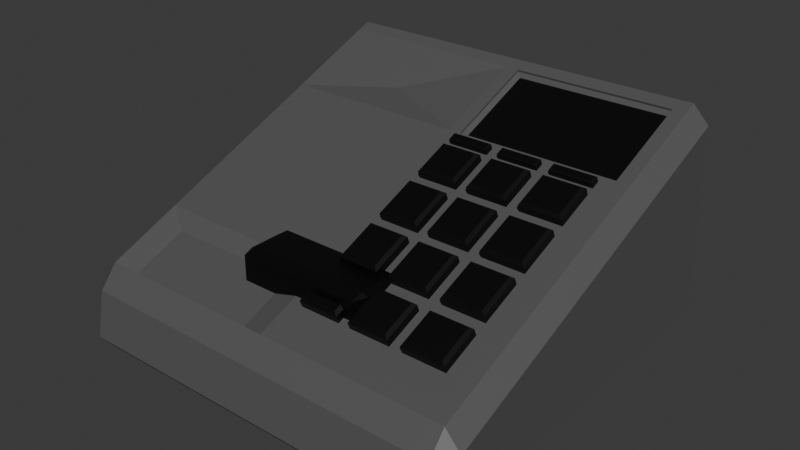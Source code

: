 # Source: phone.blend  (saved by Blender 4.1.23; exported with 4.5.12 LTS)
import bpy
from mathutils import Matrix  # noqa: F401  (used for matrix-valued properties, if any)

bpy.ops.wm.read_factory_settings(use_empty=True)
scene = bpy.context.scene
scene.name = 'Scene'

# ---- materials (node trees are filled in below, after node groups)
mat_phone_accents = bpy.data.materials.new('phone-accents')
mat_phone_accents.use_transparent_shadow = False
mat_phone = bpy.data.materials.new('phone')
mat_phone.use_transparent_shadow = False

# ---- material node trees
mat_phone_accents.use_nodes = True; mat_phone_accents.node_tree.nodes.clear()
_N = mat_phone_accents.node_tree.nodes; _L = mat_phone_accents.node_tree.links
n0 = _N.new('ShaderNodeBsdfPrincipled'); n0.name = 'Principled BSDF'; n0.location = (10, 300)
n0.distribution = 'GGX'
n0.subsurface_method = 'RANDOM_WALK_SKIN'
n0.inputs[0].default_value = (0.0, 0.0, 0.0, 1.0)
n0.inputs[3].default_value = 1.45
n0.inputs[27].default_value = (0.0, 0.0, 0.0, 1.0)
n0.inputs[28].default_value = 1.0
n1 = _N.new('ShaderNodeOutputMaterial'); n1.name = 'Material Output'; n1.location = (300, 300)
_L.new(n0.outputs[0], n1.inputs[0])
n1.is_active_output = True
mat_phone.use_nodes = True; mat_phone.node_tree.nodes.clear()
_N = mat_phone.node_tree.nodes; _L = mat_phone.node_tree.links
n0 = _N.new('ShaderNodeBsdfPrincipled'); n0.name = 'Principled BSDF'; n0.location = (10, 300)
n0.distribution = 'GGX'
n0.subsurface_method = 'RANDOM_WALK_SKIN'
n0.inputs[0].default_value = (0.09655, 0.09655, 0.09655, 1.0)
n0.inputs[3].default_value = 1.45
n0.inputs[27].default_value = (0.0, 0.0, 0.0, 1.0)
n0.inputs[28].default_value = 1.0
n1 = _N.new('ShaderNodeOutputMaterial'); n1.name = 'Material Output'; n1.location = (300, 300)
_L.new(n0.outputs[0], n1.inputs[0])
n1.is_active_output = True

# ---- world
world_world = bpy.data.worlds.new('World'); scene.world = world_world
world_world.use_nodes = True; world_world.node_tree.nodes.clear()
_N = world_world.node_tree.nodes; _L = world_world.node_tree.links
n0 = _N.new('ShaderNodeOutputWorld'); n0.name = 'World Output'; n0.location = (300, 300)
n1 = _N.new('ShaderNodeBackground'); n1.name = 'Background'; n1.location = (10, 300)
n1.inputs[0].default_value = (0.05088, 0.05088, 0.05088, 1.0)
_L.new(n1.outputs[0], n0.inputs[0])
n0.is_active_output = True
world_world.color = (0.05088, 0.05088, 0.05088)
world_world.use_sun_shadow = False
world_world.sun_shadow_jitter_overblur = 0.0

# ---- meshes
me_phone = bpy.data.meshes.new('phone')
me_phone.from_pydata([(-0.02948, 0.08307, -0.004622), (-0.03207, 0.07647, -0.004622), (-0.03207, 0.07647, -0.001359), (-0.02948, 0.08307, -0.001359), (-0.03207, 0.07647, 0.01687), (-0.02948, 0.07647, 0.0185), (-0.02948, 0.08307, 0.01687), (0.02948, 0.08307, -0.004622), (0.02948, 0.08307, -0.001359), (0.03207, 0.07647, -0.001359), (0.03207, 0.07647, -0.004622), (0.02948, 0.07647, 0.0185), (0.03207, 0.07647, 0.01687), (0.02948, 0.08307, 0.01687), (-0.02948, -0.08074, -0.004623), (-0.02948, -0.08074, -0.001359), (-0.03207, -0.07413, -0.001359), (-0.03207, -0.07413, -0.004623), (-0.02948, -0.07413, 0.0185), (-0.03207, -0.07413, 0.01686), (-0.02948, -0.08074, 0.01686), (0.03207, -0.07413, -0.001359), (0.02948, -0.08074, -0.001359), (0.02948, -0.08074, -0.004623), (0.03207, -0.07413, -0.004623), (0.02948, -0.07413, 0.0185), (0.02948, -0.08074, 0.01687), (0.03207, -0.07413, 0.01687), (0.03207, 0.0496, -0.004622), (0.03207, 0.0496, -0.001359), (0.03207, 0.03639, -0.0007395), (0.02948, 0.03672, -0.002483), (0.02948, 0.043, -0.004622), (0.03207, 0.0496, 0.01687), (0.02948, 0.0496, 0.0185), (0.02948, 0.03672, 0.019), (0.03207, 0.0364, 0.01731), (-0.03207, 0.0496, -0.004622), (-0.02948, 0.043, -0.004622), (-0.02948, 0.03672, -0.002483), (-0.03207, 0.0364, -0.0007397), (-0.03207, 0.0496, -0.001359), (-0.03207, 0.0496, 0.01687), (-0.03207, 0.0364, 0.01731), (-0.02948, 0.03672, 0.019), (-0.02948, 0.0496, 0.0185), (0.03207, -0.05123, 0.01687), (0.03207, -0.03803, 0.01731), (0.02948, -0.03836, 0.019), (0.02948, -0.05123, 0.0185), (-0.03207, -0.05123, -0.004623), (-0.03207, -0.05123, -0.001359), (-0.03207, -0.03803, -0.0007399), (-0.02948, -0.03836, -0.002483), (-0.02948, -0.04463, -0.004623), (0.03207, -0.05123, -0.004623), (0.02948, -0.04463, -0.004623), (0.02948, -0.03836, -0.002483), (0.03207, -0.03803, -0.0007397), (0.03207, -0.05123, -0.001359), (-0.02948, -0.05123, 0.0185), (-0.02948, -0.03836, 0.019), (-0.03207, -0.03803, 0.01731), (-0.03207, -0.05123, 0.01686), (0.01675, 0.07842, -0.01051), (0.02948, 0.08307, -0.007719), (0.03207, 0.07647, -0.007719), (0.02956, 0.07472, -0.009741), (-0.01675, 0.07842, -0.01051), (-0.02956, 0.07472, -0.009742), (-0.03207, 0.07647, -0.007719), (-0.02948, 0.08307, -0.007719), (0.02956, 0.05135, -0.009742), (0.03207, 0.0496, -0.007719), (0.02948, 0.043, -0.007719), (0.01675, 0.04765, -0.01051), (-0.02956, 0.05135, -0.009742), (-0.01675, 0.04765, -0.01051), (-0.02948, 0.043, -0.007719), (-0.03207, 0.0496, -0.007719), (0.01406, 0.07674, -0.01093), (0.01701, 0.06688, -0.0117), (0.01192, 0.06549, -0.01209), (-0.01406, 0.07674, -0.01093), (-0.01191, 0.06549, -0.01209), (-0.01701, 0.06688, -0.0117), (0.01701, 0.05919, -0.0117), (0.01406, 0.04932, -0.01093), (0.01192, 0.06058, -0.01209), (-0.01701, 0.05919, -0.0117), (-0.01191, 0.06058, -0.01209), (-0.01406, 0.04932, -0.01093), (-0.01092, -0.07487, -0.01069), (-0.02948, -0.08074, -0.008308), (-0.03207, -0.07413, -0.008308), (-0.0295, -0.07253, -0.01013), (0.01092, -0.07487, -0.01069), (0.0295, -0.07253, -0.01013), (0.03207, -0.07413, -0.008308), (0.02948, -0.08074, -0.008308), (-0.0295, -0.05284, -0.01013), (-0.03207, -0.05123, -0.008308), (-0.02948, -0.04463, -0.008308), (-0.01092, -0.05049, -0.01069), (0.0295, -0.05284, -0.01012), (0.01092, -0.05049, -0.01069), (0.02948, -0.04463, -0.008308), (0.03207, -0.05123, -0.008308), (-0.01084, -0.07483, -0.0107), (-0.01372, -0.06365, -0.01126), (-0.008571, -0.06236, -0.01145), (0.01084, -0.07483, -0.0107), (0.008571, -0.06236, -0.01145), (0.01372, -0.06365, -0.01126), (-0.01372, -0.06172, -0.01126), (-0.01084, -0.05054, -0.0107), (-0.008571, -0.06301, -0.01145), (0.01372, -0.06172, -0.01126), (0.008571, -0.06301, -0.01145), (0.01084, -0.05054, -0.0107), (0.02948, 0.005457, 4.627e-05), (0.03207, 0.005785, 0.001737), (0.03207, -0.007419, 0.001737), (0.02948, -0.007092, 4.622e-05), (-0.02948, 0.005457, 0.02153), (-0.03207, 0.005785, 0.01979), (-0.03207, -0.007419, 0.01979), (-0.02948, -0.007092, 0.02153), (0.02948, -0.007092, 0.02153), (0.03207, -0.007419, 0.01979), (0.03207, 0.005785, 0.01979), (0.02948, 0.005457, 0.02153), (-0.03207, -0.007419, 0.001737), (-0.03207, 0.005785, 0.001737), (-0.02948, 0.005457, 4.611e-05), (-0.02948, -0.007092, 4.61e-05)], [], [(41, 42, 4, 2), (55, 24, 98, 107), (16, 19, 63, 51), (37, 1, 70, 79), (31, 120, 134, 39), (9, 12, 33, 29), (133, 125, 43, 40), (3, 6, 13, 8), (48, 128, 127, 61), (10, 28, 73, 66), (17, 50, 101, 94), (59, 46, 27, 21), (68, 64, 80, 83), (52, 62, 126, 132), (82, 88, 90, 84), (34, 11, 5, 45), (30, 36, 130, 121), (23, 14, 93, 99), (96, 92, 108, 111), (76, 69, 85, 89), (75, 77, 91, 87), (67, 72, 86, 81), (103, 105, 119, 115), (22, 26, 20, 15), (25, 49, 60, 18), (123, 57, 53, 135), (95, 100, 114, 109), (118, 112, 110, 116), (104, 97, 113, 117), (131, 35, 44, 124), (32, 38, 78, 74), (54, 56, 106, 102), (122, 129, 47, 58), (0, 1, 2, 3), (4, 5, 6), (7, 8, 9, 10), (11, 12, 13), (14, 15, 16, 17), (18, 19, 20), (21, 22, 23, 24), (25, 26, 27), (28, 29, 30, 31, 32), (33, 34, 35, 36), (37, 38, 39, 40, 41), (42, 43, 44, 45), (46, 47, 48, 49), (50, 51, 52, 53, 54), (55, 56, 57, 58, 59), (60, 61, 62, 63), (64, 65, 66, 67), (68, 69, 70, 71), (72, 73, 74, 75), (76, 77, 78, 79), (80, 81, 82), (83, 84, 85), (86, 87, 88), (89, 90, 91), (92, 93, 94, 95), (96, 97, 98, 99), (100, 101, 102, 103), (104, 105, 106, 107), (108, 109, 110), (111, 112, 113), (114, 115, 116), (117, 118, 119), (120, 121, 122, 123), (124, 125, 126, 127), (128, 129, 130, 131), (132, 133, 134, 135), (7, 0, 3, 8), (2, 4, 6, 3), (5, 11, 13, 6), (12, 9, 8, 13), (28, 10, 9, 29), (49, 25, 27, 46), (26, 22, 21, 27), (14, 23, 22, 15), (25, 18, 20, 26), (19, 16, 15, 20), (50, 17, 16, 51), (45, 5, 4, 42), (120, 31, 30, 121), (11, 34, 33, 12), (1, 37, 41, 2), (124, 44, 43, 125), (34, 45, 44, 35), (31, 39, 38, 32), (42, 41, 40, 43), (36, 30, 29, 33), (128, 48, 47, 129), (135, 53, 52, 132), (24, 55, 59, 21), (18, 60, 63, 19), (62, 52, 51, 63), (48, 61, 60, 49), (56, 54, 53, 57), (46, 59, 58, 47), (64, 68, 71, 65), (72, 67, 66, 73), (69, 76, 79, 70), (74, 78, 77, 75), (10, 66, 65, 7), (70, 1, 0, 71), (78, 38, 37, 79), (73, 28, 32, 74), (82, 84, 83, 80), (88, 82, 81, 86), (84, 90, 89, 85), (87, 91, 90, 88), (76, 89, 91, 77), (86, 72, 75, 87), (80, 64, 67, 81), (68, 83, 85, 69), (92, 96, 99, 93), (100, 95, 94, 101), (97, 104, 107, 98), (105, 103, 102, 106), (23, 99, 98, 24), (106, 56, 55, 107), (17, 94, 93, 14), (54, 102, 101, 50), (110, 112, 111, 108), (116, 110, 109, 114), (112, 118, 117, 113), (118, 116, 115, 119), (96, 111, 113, 97), (119, 105, 104, 117), (95, 109, 108, 92), (114, 100, 103, 115), (57, 123, 122, 58), (61, 127, 126, 62), (35, 131, 130, 36), (39, 134, 133, 40), (129, 122, 121, 130), (123, 135, 134, 120), (125, 133, 132, 126), (131, 124, 127, 128), (0, 7, 65, 71)])
_uv = me_phone.uv_layers.new(name='UVMap')
_uv.uv.foreach_set('vector', [0.394, 0.9489, 0.606, 0.9489, 0.606, 0.9899, 0.394, 0.9899, 0.375, 0.455, 0.375, 0.4899, 0.375, 0.4899, 0.375, 0.455, 0.394, 0.7601, 0.606, 0.7601, 0.606, 0.795, 0.394, 0.795, 0.375, 0.9489, 0.375, 0.9899, 0.375, 0.9899, 0.375, 0.9489, 0.1957, 0.5101, 0.2435, 0.5101, 0.2435, 0.7399, 0.1957, 0.7399, 0.394, 0.2601, 0.606, 0.2601, 0.606, 0.3011, 0.394, 0.3011, 0.395, 0.882, 0.605, 0.882, 0.605, 0.9288, 0.395, 0.9288, 0.394, 0.01008, 0.606, 0.01008, 0.606, 0.2399, 0.394, 0.2399, 0.6897, 0.5101, 0.7374, 0.5101, 0.7374, 0.7399, 0.6897, 0.7399, 0.375, 0.2601, 0.375, 0.3011, 0.375, 0.3011, 0.375, 0.2601, 0.375, 0.7601, 0.375, 0.795, 0.375, 0.795, 0.375, 0.7601, 0.394, 0.455, 0.606, 0.455, 0.606, 0.4899, 0.394, 0.4899, 0.375, 0.03224, 0.375, 0.2178, 0.375, 0.2155, 0.375, 0.0345, 0.395, 0.8152, 0.605, 0.8152, 0.605, 0.8619, 0.395, 0.8619, 0.1473, 0.5223, 0.1639, 0.5223, 0.1639, 0.7277, 0.1473, 0.7277, 0.8239, 0.5101, 0.8649, 0.5101, 0.8649, 0.7399, 0.8239, 0.7399, 0.395, 0.3212, 0.605, 0.3212, 0.605, 0.368, 0.395, 0.368, 0.375, 0.5101, 0.375, 0.7399, 0.375, 0.7399, 0.375, 0.5101, 0.375, 0.5466, 0.375, 0.7034, 0.375, 0.7032, 0.375, 0.5468, 0.375, 0.9504, 0.375, 0.9884, 0.375, 0.9811, 0.375, 0.9578, 0.1862, 0.5322, 0.1862, 0.7178, 0.1862, 0.7155, 0.1862, 0.5345, 0.375, 0.2616, 0.375, 0.2996, 0.375, 0.2922, 0.375, 0.2689, 0.3199, 0.7034, 0.3199, 0.5466, 0.3199, 0.5468, 0.3199, 0.7032, 0.394, 0.5101, 0.606, 0.5101, 0.606, 0.7399, 0.394, 0.7399, 0.6351, 0.5101, 0.67, 0.5101, 0.67, 0.7399, 0.6351, 0.7399, 0.2626, 0.5101, 0.3103, 0.5101, 0.3103, 0.7399, 0.2626, 0.7399, 0.375, 0.7616, 0.375, 0.7935, 0.375, 0.7812, 0.375, 0.7739, 0.3489, 0.529, 0.346, 0.529, 0.346, 0.721, 0.3489, 0.721, 0.375, 0.4565, 0.375, 0.4884, 0.375, 0.4761, 0.375, 0.4688, 0.7565, 0.5101, 0.8043, 0.5101, 0.8043, 0.7399, 0.7565, 0.7399, 0.1862, 0.5101, 0.1862, 0.7399, 0.1862, 0.7399, 0.1862, 0.5101, 0.3199, 0.7399, 0.3199, 0.5101, 0.3199, 0.5101, 0.3199, 0.7399, 0.395, 0.3881, 0.605, 0.3881, 0.605, 0.4348, 0.395, 0.4348, 0.375, 0.01008, 0.375, 0.0, 0.375, 0.0, 0.375, 0.01008, 0.606, 0.0, 0.625, 0.01008, 0.606, 0.01008, 0.375, 0.2399, 0.394, 0.2399, 0.394, 0.2601, 0.375, 0.2601, 0.625, 0.2399, 0.606, 0.25, 0.606, 0.2399, 0.375, 0.7399, 0.394, 0.7399, 0.394, 0.7601, 0.375, 0.7601, 0.625, 0.7601, 0.606, 0.7601, 0.606, 0.75, 0.394, 0.4899, 0.394, 0.5101, 0.375, 0.5101, 0.375, 0.4899, 0.625, 0.4899, 0.606, 0.5, 0.606, 0.4899, 0.375, 0.3011, 0.375, 0.3011, 0.375, 0.3112, 0.375, 0.3112, 0.375, 0.3112, 0.606, 0.3011, 0.625, 0.3011, 0.625, 0.3112, 0.6112, 0.3112, 0.375, 0.9489, 0.375, 0.9388, 0.375, 0.9388, 0.375, 0.9388, 0.375, 0.9489, 0.606, 0.9489, 0.6112, 0.9388, 0.625, 0.9388, 0.625, 0.9489, 0.606, 0.455, 0.6112, 0.4449, 0.625, 0.4449, 0.625, 0.455, 0.3199, 0.75, 0.3199, 0.75, 0.3199, 0.75, 0.3199, 0.7399, 0.3199, 0.7399, 0.3199, 0.5, 0.3199, 0.5101, 0.3199, 0.5101, 0.3199, 0.5, 0.3199, 0.5, 0.625, 0.795, 0.625, 0.8051, 0.6112, 0.8051, 0.606, 0.795, 0.375, 0.2178, 0.375, 0.2399, 0.375, 0.2601, 0.375, 0.2616, 0.375, 0.03224, 0.375, 0.0, 0.375, 0.0, 0.375, 0.01008, 0.375, 0.2996, 0.375, 0.3011, 0.375, 0.3112, 0.375, 0.3112, 0.375, 0.9504, 0.375, 0.9388, 0.375, 0.9388, 0.375, 0.9489, 0.125, 0.5038, 0.1426, 0.5, 0.1473, 0.5223, 0.125, 0.7462, 0.1473, 0.7277, 0.1426, 0.75, 0.1685, 0.5, 0.1862, 0.5038, 0.1639, 0.5223, 0.1685, 0.75, 0.1639, 0.7277, 0.1862, 0.7462, 0.375, 0.7034, 0.375, 0.7399, 0.375, 0.7601, 0.375, 0.7616, 0.375, 0.5466, 0.375, 0.4884, 0.375, 0.4899, 0.375, 0.5101, 0.3199, 0.75, 0.3199, 0.75, 0.3199, 0.7399, 0.3199, 0.7034, 0.3199, 0.5, 0.3199, 0.5466, 0.3199, 0.5101, 0.3199, 0.5, 0.375, 0.7465, 0.3517, 0.75, 0.346, 0.721, 0.375, 0.5035, 0.346, 0.529, 0.3517, 0.5, 0.3432, 0.75, 0.3199, 0.7465, 0.3489, 0.721, 0.3432, 0.5, 0.3489, 0.529, 0.3199, 0.5035, 0.2435, 0.5101, 0.2461, 0.5, 0.253, 0.5, 0.253, 0.5101, 0.625, 0.8815, 0.605, 0.882, 0.5988, 0.872, 0.6191, 0.872, 0.6191, 0.378, 0.5988, 0.378, 0.605, 0.368, 0.625, 0.3685, 0.253, 0.75, 0.2461, 0.75, 0.2435, 0.7399, 0.253, 0.7399, 0.375, 0.2399, 0.375, 0.01008, 0.394, 0.01008, 0.394, 0.2399, 0.394, 0.0, 0.606, 0.0, 0.606, 0.01008, 0.394, 0.01008, 0.625, 0.01008, 0.625, 0.2399, 0.606, 0.2399, 0.606, 0.01008, 0.606, 0.2601, 0.394, 0.2601, 0.394, 0.2399, 0.606, 0.2399, 0.375, 0.3011, 0.375, 0.2601, 0.394, 0.2601, 0.394, 0.3011, 0.625, 0.455, 0.625, 0.4899, 0.606, 0.4899, 0.606, 0.455, 0.606, 0.5101, 0.394, 0.5101, 0.394, 0.4899, 0.606, 0.4899, 0.375, 0.7399, 0.375, 0.5101, 0.394, 0.5101, 0.394, 0.7399, 0.6351, 0.5101, 0.6351, 0.7399, 0.606, 0.7399, 0.606, 0.5101, 0.606, 0.7601, 0.394, 0.7601, 0.394, 0.7399, 0.606, 0.7399, 0.375, 0.795, 0.375, 0.7601, 0.394, 0.7601, 0.394, 0.795, 0.625, 0.9489, 0.625, 0.9899, 0.606, 0.9899, 0.606, 0.9489, 0.2435, 0.5101, 0.1957, 0.5101, 0.1994, 0.5, 0.2461, 0.5, 0.625, 0.2601, 0.625, 0.3011, 0.606, 0.3011, 0.606, 0.2601, 0.375, 0.9899, 0.375, 0.9489, 0.394, 0.9489, 0.394, 0.9899, 0.625, 0.8815, 0.625, 0.9293, 0.605, 0.9288, 0.605, 0.882, 0.8239, 0.5101, 0.8239, 0.7399, 0.8043, 0.7399, 0.8043, 0.5101, 0.1957, 0.5101, 0.1957, 0.7399, 0.1862, 0.7399, 0.1862, 0.5101, 0.606, 0.9489, 0.394, 0.9489, 0.395, 0.9288, 0.605, 0.9288, 0.605, 0.3212, 0.395, 0.3212, 0.394, 0.3011, 0.606, 0.3011, 0.625, 0.3876, 0.625, 0.4353, 0.605, 0.4348, 0.605, 0.3881, 0.2626, 0.7399, 0.3103, 0.7399, 0.3067, 0.75, 0.26, 0.75, 0.375, 0.4899, 0.375, 0.455, 0.394, 0.455, 0.394, 0.4899, 0.625, 0.7601, 0.625, 0.795, 0.606, 0.795, 0.606, 0.7601, 0.605, 0.8152, 0.395, 0.8152, 0.394, 0.795, 0.606, 0.795, 0.6897, 0.5101, 0.6897, 0.7399, 0.67, 0.7399, 0.67, 0.5101, 0.3199, 0.5101, 0.3199, 0.7399, 0.3103, 0.7399, 0.3103, 0.5101, 0.606, 0.455, 0.394, 0.455, 0.395, 0.4348, 0.605, 0.4348, 0.375, 0.2178, 0.375, 0.03224, 0.375, 0.01008, 0.375, 0.2399, 0.375, 0.2996, 0.375, 0.2616, 0.375, 0.2601, 0.375, 0.3011, 0.375, 0.9884, 0.375, 0.9504, 0.375, 0.9489, 0.375, 0.9899, 0.1862, 0.5101, 0.1862, 0.7399, 0.1862, 0.7178, 0.1862, 0.5322, 0.375, 0.2601, 0.375, 0.2601, 0.375, 0.2399, 0.375, 0.2399, 0.375, 0.0, 0.375, 0.0, 0.375, 0.01008, 0.375, 0.01008, 0.375, 0.9388, 0.375, 0.9388, 0.375, 0.9489, 0.375, 0.9489, 0.375, 0.3011, 0.375, 0.3011, 0.375, 0.3112, 0.375, 0.3112, 0.1473, 0.5223, 0.1473, 0.7277, 0.125, 0.7462, 0.125, 0.5038, 0.1639, 0.5223, 0.1473, 0.5223, 0.1426, 0.5, 0.1685, 0.5, 0.1473, 0.7277, 0.1639, 0.7277, 0.1685, 0.75, 0.1426, 0.75, 0.1862, 0.5345, 0.1862, 0.7155, 0.1639, 0.7277, 0.1639, 0.5223, 0.375, 0.9504, 0.375, 0.9578, 0.375, 0.9388, 0.375, 0.9388, 0.375, 0.2922, 0.375, 0.2996, 0.375, 0.3112, 0.375, 0.3112, 0.375, 0.2155, 0.375, 0.2178, 0.375, 0.2616, 0.375, 0.2689, 0.375, 0.03224, 0.375, 0.0345, 0.375, 0.0, 0.375, 0.0, 0.375, 0.7034, 0.375, 0.5466, 0.375, 0.5101, 0.375, 0.7399, 0.375, 0.7935, 0.375, 0.7616, 0.375, 0.7601, 0.375, 0.795, 0.375, 0.4884, 0.375, 0.4565, 0.375, 0.455, 0.375, 0.4899, 0.3199, 0.5466, 0.3199, 0.7034, 0.3199, 0.7399, 0.3199, 0.5101, 0.375, 0.5101, 0.375, 0.5101, 0.375, 0.4899, 0.375, 0.4899, 0.3199, 0.5101, 0.3199, 0.5101, 0.3199, 0.5, 0.3199, 0.5, 0.375, 0.7601, 0.375, 0.7601, 0.375, 0.7399, 0.375, 0.7399, 0.3199, 0.7399, 0.3199, 0.7399, 0.3199, 0.75, 0.3199, 0.75, 0.346, 0.721, 0.346, 0.529, 0.375, 0.5468, 0.375, 0.7032, 0.3489, 0.721, 0.346, 0.721, 0.3517, 0.75, 0.3432, 0.75, 0.346, 0.529, 0.3489, 0.529, 0.3432, 0.5, 0.3517, 0.5, 0.3489, 0.529, 0.3489, 0.721, 0.3199, 0.7032, 0.3199, 0.5468, 0.375, 0.5466, 0.375, 0.5468, 0.375, 0.4761, 0.375, 0.4884, 0.3199, 0.5468, 0.3199, 0.5466, 0.3199, 0.5, 0.3199, 0.5, 0.375, 0.7616, 0.375, 0.7739, 0.375, 0.7032, 0.375, 0.7034, 0.3199, 0.75, 0.3199, 0.75, 0.3199, 0.7034, 0.3199, 0.7032, 0.3103, 0.5101, 0.2626, 0.5101, 0.26, 0.5, 0.3067, 0.5, 0.625, 0.8147, 0.625, 0.8624, 0.605, 0.8619, 0.605, 0.8152, 0.625, 0.3207, 0.625, 0.3685, 0.605, 0.368, 0.605, 0.3212, 0.1957, 0.7399, 0.2435, 0.7399, 0.2461, 0.75, 0.1994, 0.75, 0.605, 0.3881, 0.395, 0.3881, 0.395, 0.368, 0.605, 0.368, 0.2626, 0.5101, 0.2626, 0.7399, 0.2435, 0.7399, 0.2435, 0.5101, 0.605, 0.882, 0.395, 0.882, 0.395, 0.8619, 0.605, 0.8619, 0.7565, 0.5101, 0.7565, 0.7399, 0.7374, 0.7399, 0.7374, 0.5101, 0.375, 0.01008, 0.375, 0.2399, 0.375, 0.2399, 0.375, 0.01008])
me_phone.materials.append(mat_phone_accents)
me_phone.update()
me_phone_box = bpy.data.meshes.new('phone-box')
me_phone_box.from_pydata([(-0.0004574, -0.1097, -0.01055), (-0.0004574, -0.101, 3.399e-05), (-0.0004574, -0.114, -0.03239), (-0.0004574, -0.1078, -0.04003), (-0.0004574, 0.07579, 0.06441), (-0.0004575, 0.06808, 0.06923), (-0.0004575, 0.08216, -0.03226), (-0.0004575, 0.07488, -0.04003), (-0.09178, 0.07488, -0.04003), (-0.09956, 0.07435, -0.03224), (-0.09178, 0.08216, -0.03226), (-0.09956, 0.06822, 0.06087), (-0.09178, 0.06808, 0.06923), (-0.09178, 0.07579, 0.06441), (0.09086, 0.07488, -0.04003), (0.09086, 0.08216, -0.03226), (0.09865, 0.07435, -0.03224), (0.09086, 0.06808, 0.06923), (0.09865, 0.06822, 0.06087), (0.09086, 0.07579, 0.06441), (-0.09178, -0.1078, -0.04003), (-0.09178, -0.114, -0.03239), (-0.09956, -0.1061, -0.03224), (-0.09178, -0.101, 3.399e-05), (-0.09956, -0.1013, -0.008535), (-0.09178, -0.1097, -0.01055), (0.09086, -0.1078, -0.04003), (0.09865, -0.1061, -0.03224), (0.09086, -0.114, -0.03239), (0.09086, -0.101, 3.399e-05), (0.09086, -0.1097, -0.01055), (0.09865, -0.1013, -0.008535), (0.005821, -0.101, 3.399e-05), (0.005821, -0.114, -0.03239), (0.005821, 0.07488, -0.04003), (0.005821, 0.07579, 0.06441), (0.005821, 0.08216, -0.03226), (0.005821, 0.06808, 0.06923), (0.005821, -0.1078, -0.04003), (0.005821, -0.1097, -0.01055), (0.02541, 0.08216, -0.03226), (0.02541, 0.06808, 0.06923), (0.02541, -0.1078, -0.04003), (0.02541, -0.1097, -0.01055), (0.02541, -0.101, 3.399e-05), (0.02541, -0.114, -0.03239), (0.02541, 0.07488, -0.04003), (0.02541, 0.07579, 0.06441), (0.03128, 0.08216, -0.03226), (0.03128, 0.06808, 0.06923), (0.03128, -0.1078, -0.04003), (0.03128, -0.1097, -0.01055), (0.03128, -0.101, 3.399e-05), (0.03128, -0.114, -0.03239), (0.03128, 0.07488, -0.04003), (0.03128, 0.07579, 0.06441), (0.05097, 0.08216, -0.03226), (0.05097, 0.06808, 0.06923), (0.05097, -0.1078, -0.04003), (0.05097, -0.1097, -0.01055), (0.05097, -0.101, 3.399e-05), (0.05097, -0.114, -0.03239), (0.05097, 0.07488, -0.04003), (0.05097, 0.07579, 0.06441), (0.05719, 0.08216, -0.03226), (0.05719, 0.06808, 0.06923), (0.05719, -0.1078, -0.04003), (0.05719, -0.1097, -0.01055), (0.05719, -0.101, 3.399e-05), (0.05719, -0.114, -0.03239), (0.05719, 0.07488, -0.04003), (0.05719, 0.07579, 0.06441), (0.0779, 0.08216, -0.03226), (0.0779, 0.06808, 0.06923), (0.0779, -0.1078, -0.04003), (0.0779, -0.1097, -0.01055), (0.0779, -0.101, 3.399e-05), (0.0779, -0.114, -0.03239), (0.0779, 0.07488, -0.04003), (0.0779, 0.07579, 0.06441), (0.08438, 0.08216, -0.03226), (0.08438, 0.06808, 0.06923), (0.08438, -0.1078, -0.04003), (0.08438, -0.1097, -0.01055), (0.08438, -0.101, 3.399e-05), (0.08438, -0.114, -0.03239), (0.08438, 0.07488, -0.04003), (0.08438, 0.07579, 0.06441), (-0.0004575, 0.01384, -0.04003), (0.09086, 0.01384, -0.04003), (0.09865, 0.01405, -0.03224), (0.09086, 0.01158, 0.0461), (0.09865, 0.01155, 0.03767), (-0.09178, 0.01384, -0.04003), (-0.09956, 0.01405, -0.03224), (-0.09178, 0.01158, 0.0461), (-0.09956, 0.01155, 0.03767), (-0.0004575, 0.01158, 0.0461), (0.005821, 0.01158, 0.0461), (0.005821, 0.01384, -0.04003), (0.02541, 0.01384, -0.04003), (0.02541, 0.01158, 0.0461), (0.03128, 0.01158, 0.0461), (0.03128, 0.01384, -0.04003), (0.05097, 0.01384, -0.04003), (0.05097, 0.01158, 0.0461), (0.05719, 0.01158, 0.0461), (0.05719, 0.01384, -0.04003), (0.0779, 0.01384, -0.04003), (0.0779, 0.01158, 0.0461), (0.08438, 0.01158, 0.0461), (0.08438, 0.01384, -0.04003), (0.09865, -0.008735, -0.03224), (0.09086, -0.00977, 0.03736), (-0.09178, -0.009233, -0.04003), (-0.09956, -0.009869, 0.02891), (-0.0004574, -0.00977, 0.03736), (0.005821, -0.00977, 0.03736), (0.02541, -0.00977, 0.03736), (0.03128, -0.00977, 0.03736), (0.05097, -0.00977, 0.03736), (0.05719, -0.00977, 0.03736), (0.0779, -0.00977, 0.03736), (0.08438, -0.00977, 0.03736), (-0.0004575, -0.009233, -0.04003), (0.09086, -0.009233, -0.04003), (0.09865, -0.009869, 0.02891), (-0.09956, -0.008735, -0.03224), (-0.09178, -0.00977, 0.03736), (0.005821, -0.009233, -0.04003), (0.02541, -0.009233, -0.04003), (0.03128, -0.009233, -0.04003), (0.05097, -0.009233, -0.04003), (0.05719, -0.009233, -0.04003), (0.0779, -0.009233, -0.04003), (0.08438, -0.009233, -0.04003), (0.09865, -0.01455, -0.03224), (0.09086, -0.01522, 0.03513), (-0.09178, -0.01512, -0.04003), (-0.09956, -0.01533, 0.02667), (-0.0004575, -0.01522, 0.03513), (0.005821, -0.01522, 0.03513), (0.02541, -0.01522, 0.03513), (0.03128, -0.01522, 0.03513), (0.05097, -0.01522, 0.03513), (0.05719, -0.01522, 0.03513), (0.0779, -0.01522, 0.03513), (0.08438, -0.01522, 0.03513), (-0.0004574, -0.01512, -0.04003), (0.09086, -0.01512, -0.04003), (0.09865, -0.01533, 0.02667), (-0.09956, -0.01455, -0.03224), (-0.09178, -0.01522, 0.03513), (0.005821, -0.01512, -0.04003), (0.02541, -0.01512, -0.04003), (0.03128, -0.01512, -0.04003), (0.05097, -0.01512, -0.04003), (0.05719, -0.01512, -0.04003), (0.0779, -0.01512, -0.04003), (0.08438, -0.01512, -0.04003), (0.09865, -0.03577, -0.03224), (0.09086, -0.0351, 0.02699), (-0.09178, -0.0366, -0.04003), (-0.09956, -0.03528, 0.01851), (-0.0004574, -0.0351, 0.02699), (0.005821, -0.0351, 0.02699), (0.02541, -0.0351, 0.02699), (0.03128, -0.0351, 0.02699), (0.05097, -0.0351, 0.02699), (0.05719, -0.0351, 0.02699), (0.0779, -0.0351, 0.02699), (0.08438, -0.0351, 0.02699), (-0.0004574, -0.0366, -0.04003), (0.09086, -0.0366, -0.04003), (0.09865, -0.03528, 0.01851), (-0.09956, -0.03577, -0.03224), (-0.09178, -0.0351, 0.02699), (0.005821, -0.0366, -0.04003), (0.02541, -0.0366, -0.04003), (0.03128, -0.0366, -0.04003), (0.05097, -0.0366, -0.04003), (0.05719, -0.0366, -0.04003), (0.0779, -0.0366, -0.04003), (0.08438, -0.0366, -0.04003), (0.09865, -0.04149, -0.03224), (0.09086, -0.04046, 0.0248), (-0.09178, -0.0424, -0.04003), (-0.09956, -0.04066, 0.0163), (-0.0004575, -0.04046, 0.0248), (0.005821, -0.04046, 0.0248), (0.02541, -0.04046, 0.0248), (0.03128, -0.04046, 0.0248), (0.05097, -0.04046, 0.0248), (0.05719, -0.04046, 0.0248), (0.0779, -0.04046, 0.0248), (0.08438, -0.04046, 0.0248), (-0.0004575, -0.0424, -0.04003), (0.09086, -0.0424, -0.04003), (0.09865, -0.04066, 0.0163), (-0.09956, -0.04149, -0.03224), (-0.09178, -0.04046, 0.0248), (0.005821, -0.0424, -0.04003), (0.02541, -0.0424, -0.04003), (0.03128, -0.0424, -0.04003), (0.05097, -0.0424, -0.04003), (0.05719, -0.0424, -0.04003), (0.0779, -0.0424, -0.04003), (0.08438, -0.0424, -0.04003), (0.09865, -0.06224, -0.03224), (0.09086, -0.0599, 0.01684), (-0.09178, -0.0634, -0.04003), (-0.09956, -0.06015, 0.008324), (-0.0004574, -0.0599, 0.01684), (0.005821, -0.0599, 0.01684), (0.02541, -0.0599, 0.01684), (0.03128, -0.0599, 0.01684), (0.05097, -0.0599, 0.01684), (0.05719, -0.0599, 0.01684), (0.0779, -0.0599, 0.01684), (0.08438, -0.0599, 0.01684), (-0.0004575, -0.0634, -0.04003), (0.09086, -0.0634, -0.04003), (0.09865, -0.06015, 0.008324), (-0.09956, -0.06224, -0.03224), (-0.09178, -0.0599, 0.01684), (0.005821, -0.0634, -0.04003), (0.02541, -0.0634, -0.04003), (0.03128, -0.0634, -0.04003), (0.05097, -0.0634, -0.04003), (0.05719, -0.0634, -0.04003), (0.0779, -0.0634, -0.04003), (0.08438, -0.0634, -0.04003), (0.09865, -0.0684, -0.03224), (0.09086, -0.06568, 0.01447), (-0.09178, -0.06964, -0.04003), (-0.09956, -0.06595, 0.005951), (-0.0004575, -0.06568, 0.01447), (0.005821, -0.06568, 0.01447), (0.02541, -0.06568, 0.01447), (0.03128, -0.06568, 0.01447), (0.05097, -0.06568, 0.01447), (0.05719, -0.06568, 0.01447), (0.0779, -0.06568, 0.01447), (0.08438, -0.06568, 0.01447), (-0.0004574, -0.06964, -0.04003), (0.09086, -0.06964, -0.04003), (0.09865, -0.06595, 0.005951), (-0.09956, -0.0684, -0.03224), (-0.09178, -0.06568, 0.01447), (0.005821, -0.06964, -0.04003), (0.02541, -0.06964, -0.04003), (0.03128, -0.06964, -0.04003), (0.05097, -0.06964, -0.04003), (0.05719, -0.06964, -0.04003), (0.0779, -0.06964, -0.04003), (0.08438, -0.06964, -0.04003), (0.09865, -0.08751, -0.03224), (0.09086, -0.08358, 0.007147), (-0.09178, -0.08898, -0.04003), (-0.09956, -0.08391, -0.0014), (-0.0004574, -0.08358, 0.007147), (0.005821, -0.08358, 0.007147), (0.02541, -0.08358, 0.007147), (0.03128, -0.08358, 0.007147), (0.05097, -0.08358, 0.007147), (0.05719, -0.08358, 0.007147), (0.0779, -0.08358, 0.007147), (0.08438, -0.08358, 0.007147), (-0.0004574, -0.08898, -0.04003), (0.09086, -0.08898, -0.04003), (0.09865, -0.08391, -0.0014), (-0.09956, -0.08751, -0.03224), (-0.09178, -0.08358, 0.007147), (0.005821, -0.08898, -0.04003), (0.02541, -0.08898, -0.04003), (0.03128, -0.08898, -0.04003), (0.05097, -0.08898, -0.04003), (0.05719, -0.08898, -0.04003), (0.0779, -0.08898, -0.04003), (0.08438, -0.08898, -0.04003), (0.09865, -0.09322, -0.03224), (0.09086, -0.08892, 0.004957), (-0.09178, -0.09476, -0.04003), (-0.09956, -0.08927, -0.003596), (-0.0004574, -0.08892, 0.004957), (0.005821, -0.08892, 0.004957), (0.02541, -0.08892, 0.004957), (0.03128, -0.08893, 0.004957), (0.05097, -0.08893, 0.004957), (0.05719, -0.08892, 0.004957), (0.0779, -0.08892, 0.004957), (0.08438, -0.08893, 0.004957), (-0.0004574, -0.09476, -0.04003), (0.09086, -0.09476, -0.04003), (0.09865, -0.08927, -0.003596), (-0.09956, -0.09322, -0.03224), (-0.09178, -0.08892, 0.004957), (0.005821, -0.09476, -0.04003), (0.02541, -0.09476, -0.04003), (0.03128, -0.09476, -0.04003), (0.05097, -0.09476, -0.04003), (0.05719, -0.09476, -0.04003), (0.0779, -0.09476, -0.04003), (0.08438, -0.09476, -0.04003), (-0.0004575, 0.00996, -0.04003), (0.09086, 0.00996, -0.04003), (0.09865, 0.00795, 0.0362), (-0.09956, 0.01022, -0.03224), (-0.09178, 0.007992, 0.04463), (0.005821, 0.00996, -0.04003), (0.02541, 0.00996, -0.04003), (0.03128, 0.00996, -0.04003), (0.05097, 0.00996, -0.04003), (0.05719, 0.00996, -0.04003), (0.0779, 0.00996, -0.04003), (0.08438, 0.00996, -0.04003), (0.09865, 0.01022, -0.03224), (0.09086, 0.007992, 0.04463), (-0.09178, 0.00996, -0.04003), (-0.09956, 0.007949, 0.0362), (-0.0004574, 0.007992, 0.04463), (0.005821, 0.007992, 0.04463), (0.02541, 0.007992, 0.04463), (0.03128, 0.007992, 0.04463), (0.05097, 0.007992, 0.04463), (0.05719, 0.007992, 0.04463), (0.0779, 0.007992, 0.04463), (0.08438, 0.007992, 0.04463), (-0.09178, 0.01858, 0.04896), (0.03128, 0.0214, -0.04003), (0.02541, 0.0214, -0.04003), (-0.0004574, 0.0214, -0.04003), (0.09086, 0.0214, -0.04003), (0.08438, 0.0214, -0.04003), (0.05719, 0.0214, -0.04003), (-0.09956, 0.02153, -0.03224), (0.09865, 0.01857, 0.04055), (0.005821, 0.0214, -0.04003), (0.05097, 0.0214, -0.04003), (0.0779, 0.0214, -0.04003), (0.08438, 0.01858, 0.04896), (0.0779, 0.01858, 0.04896), (0.05719, 0.01858, 0.04896), (0.05097, 0.01858, 0.04896), (0.03128, 0.01858, 0.04896), (0.02541, 0.01858, 0.04896), (0.005821, 0.01858, 0.04896), (-0.0004574, 0.01858, 0.04896), (-0.09956, 0.01857, 0.04055), (-0.09178, 0.0214, -0.04003), (0.09086, 0.01858, 0.04896), (0.09865, 0.02153, -0.03224), (0.08438, 0.06197, 0.06673), (0.0779, 0.06197, 0.06673), (0.05719, 0.06197, 0.06673), (0.05097, 0.06197, 0.06673), (0.03128, 0.06197, 0.06673), (0.02541, 0.06197, 0.06673), (0.005821, 0.06197, 0.06673), (-0.0004574, 0.06197, 0.06673), (-0.09956, 0.0621, 0.05837), (-0.09178, 0.06829, -0.04003), (0.09086, 0.06197, 0.06673), (0.09865, 0.06784, -0.03224), (0.08438, 0.06829, -0.04003), (0.0779, 0.06829, -0.04003), (0.05719, 0.06829, -0.04003), (0.05097, 0.06829, -0.04003), (0.03128, 0.06829, -0.04003), (0.02541, 0.06829, -0.04003), (0.005821, 0.06829, -0.04003), (-0.09178, 0.06197, 0.06673), (-0.09956, 0.06784, -0.03224), (0.09865, 0.0621, 0.05837), (0.09086, 0.06829, -0.04003), (-0.0004575, 0.06829, -0.04003), (0.007288, 0.004733, 0.04872), (0.005821, 0.006647, 0.04792), (0.005821, -0.01112, 0.04064), (0.007288, -0.01031, 0.04256), (0.02541, 0.006647, 0.04792), (0.02394, 0.004733, 0.04872), (0.02394, -0.01031, 0.04256), (0.02541, -0.01112, 0.04064), (0.03275, 0.004733, 0.04872), (0.03128, 0.006647, 0.04792), (0.03128, -0.01112, 0.04064), (0.03275, -0.01031, 0.04256), (0.05097, 0.006647, 0.04792), (0.0495, 0.004733, 0.04872), (0.0495, -0.01031, 0.04256), (0.05097, -0.01112, 0.04064), (0.05866, 0.004733, 0.04872), (0.05719, 0.006647, 0.04792), (0.05719, -0.01112, 0.04064), (0.05866, -0.01031, 0.04256), (0.0779, 0.006647, 0.04792), (0.07643, 0.004733, 0.04872), (0.07643, -0.01031, 0.04256), (0.0779, -0.01112, 0.04064), (0.07643, -0.01848, 0.03922), (0.0779, -0.01656, 0.03841), (0.05719, -0.01656, 0.03841), (0.05866, -0.01848, 0.03922), (0.0495, -0.01848, 0.03922), (0.05097, -0.01656, 0.03841), (0.03128, -0.01656, 0.03841), (0.03275, -0.01848, 0.03922), (0.02394, -0.01848, 0.03922), (0.02541, -0.01656, 0.03841), (0.005821, -0.01656, 0.03841), (0.007288, -0.01848, 0.03922), (0.005821, -0.03644, 0.03028), (0.007288, -0.03564, 0.03219), (0.02394, -0.03564, 0.03219), (0.02541, -0.03644, 0.03028), (0.03128, -0.03644, 0.03028), (0.03275, -0.03564, 0.03219), (0.0495, -0.03564, 0.03219), (0.05097, -0.03644, 0.03028), (0.05719, -0.03644, 0.03028), (0.05866, -0.03564, 0.03219), (0.07643, -0.03564, 0.03219), (0.0779, -0.03644, 0.03028), (0.07643, -0.04372, 0.02888), (0.0779, -0.04181, 0.02808), (0.05719, -0.04181, 0.02808), (0.05866, -0.04372, 0.02888), (0.0495, -0.04372, 0.02888), (0.05097, -0.04181, 0.02808), (0.03128, -0.04181, 0.02808), (0.03275, -0.04372, 0.02888), (0.02394, -0.04372, 0.02888), (0.02541, -0.04181, 0.02808), (0.005821, -0.04181, 0.02808), (0.007288, -0.04372, 0.02888), (0.005821, -0.06124, 0.02013), (0.007288, -0.06044, 0.02204), (0.02394, -0.06044, 0.02204), (0.02541, -0.06124, 0.02013), (0.03128, -0.06124, 0.02013), (0.03275, -0.06044, 0.02204), (0.0495, -0.06044, 0.02204), (0.05097, -0.06124, 0.02013), (0.05719, -0.06124, 0.02013), (0.05866, -0.06044, 0.02204), (0.07643, -0.06044, 0.02204), (0.0779, -0.06124, 0.02013), (0.07643, -0.06893, 0.01856), (0.0779, -0.06702, 0.01776), (0.05719, -0.06702, 0.01776), (0.05866, -0.06893, 0.01856), (0.0495, -0.06893, 0.01856), (0.05097, -0.06702, 0.01776), (0.03128, -0.06702, 0.01776), (0.03275, -0.06893, 0.01856), (0.02394, -0.06893, 0.01856), (0.02541, -0.06702, 0.01776), (0.005821, -0.06702, 0.01776), (0.007288, -0.06893, 0.01856), (0.005821, -0.08492, 0.01043), (0.007288, -0.08412, 0.01235), (0.02394, -0.08412, 0.01235), (0.02541, -0.08492, 0.01043), (0.03128, -0.08492, 0.01043), (0.03275, -0.08412, 0.01235), (0.0495, -0.08412, 0.01235), (0.05097, -0.08492, 0.01043), (0.05719, -0.08492, 0.01043), (0.05866, -0.08412, 0.01235), (0.07643, -0.08412, 0.01235), (0.0779, -0.08492, 0.01043), (0.08438, 0.01813, -0.04003), (-0.09178, 0.01555, 0.04772), (0.08438, 0.01555, 0.04772), (0.0779, 0.01555, 0.04772), (0.05719, 0.01555, 0.04772), (0.05097, 0.01555, 0.04772), (0.03128, 0.01555, 0.04772), (0.02541, 0.01555, 0.04772), (0.005821, 0.01555, 0.04772), (-0.0004575, 0.01555, 0.04772), (-0.09956, 0.01553, 0.03931), (-0.09178, 0.01813, -0.04003), (0.09086, 0.01555, 0.04772), (0.09865, 0.01829, -0.03224), (0.08438, 0.019, 0.04794), (0.08256, 0.02137, 0.04695), (0.07972, 0.02137, 0.04695), (0.07608, 0.02137, 0.04695), (0.0779, 0.019, 0.04794), (0.05097, 0.019, 0.04794), (0.05279, 0.02137, 0.04695), (0.04915, 0.02137, 0.04695), (0.0331, 0.02137, 0.04695), (0.02946, 0.02137, 0.04695), (0.03128, 0.019, 0.04794), (0.07608, 0.0614, 0.06333), (0.07972, 0.0614, 0.06333), (0.0779, 0.06239, 0.06571), (0.04915, 0.0614, 0.06333), (0.05279, 0.0614, 0.06333), (0.05097, 0.06239, 0.06571), (0.007641, 0.0614, 0.06333), (0.005821, 0.06239, 0.06571), (0.005821, 0.019, 0.04794), (0.00764, 0.02137, 0.04695), (0.02359, 0.0614, 0.06333), (0.02722, 0.0614, 0.06333), (0.02541, 0.06239, 0.06571), (0.08256, 0.0614, 0.06333), (0.08438, 0.06239, 0.06571), (0.05537, 0.0614, 0.06333), (0.05901, 0.0614, 0.06333), (0.05719, 0.06239, 0.06571), (0.02946, 0.0614, 0.06333), (0.0331, 0.0614, 0.06333), (0.03128, 0.06239, 0.06571), (0.02722, 0.02137, 0.04695), (0.02359, 0.02137, 0.04695), (0.02541, 0.019, 0.04794), (0.05537, 0.02137, 0.04695), (0.05719, 0.019, 0.04794), (0.05901, 0.02137, 0.04695), (0.05097, 0.01813, -0.04003), (0.0779, 0.01813, -0.04003), (0.09865, 0.01553, 0.03931), (0.05719, 0.01813, -0.04003), (-0.0004575, 0.01813, -0.04003), (0.03128, 0.01813, -0.04003), (0.09086, 0.01813, -0.04003), (0.02541, 0.01813, -0.04003), (0.005821, 0.01813, -0.04003), (-0.09956, 0.01829, -0.03224), (-0.02245, 0.04895, 0.05413), (-0.06979, 0.04895, 0.05413), (-0.02245, 0.02646, 0.04493), (-0.06979, 0.02646, 0.04493), (0.006339, 0.01383, 0.05055), (0.005821, 0.01451, 0.05027), (0.005821, 0.01054, 0.04864), (0.006339, 0.01082, 0.04932), (0.02541, 0.01451, 0.05027), (0.02489, 0.01383, 0.05055), (0.02489, 0.01082, 0.04932), (0.02541, 0.01054, 0.04864), (0.0318, 0.01383, 0.05055), (0.03128, 0.01451, 0.05027), (0.03128, 0.01054, 0.04864), (0.0318, 0.01082, 0.04932), (0.05097, 0.01451, 0.05027), (0.05045, 0.01383, 0.05055), (0.05045, 0.01082, 0.04932), (0.05097, 0.01054, 0.04864), (0.05771, 0.01383, 0.05055), (0.05719, 0.01451, 0.05027), (0.05719, 0.01054, 0.04864), (0.05771, 0.01082, 0.04932), (0.0779, 0.01451, 0.05027), (0.07738, 0.01383, 0.05055), (0.07738, 0.01082, 0.04932), (0.0779, 0.01054, 0.04864), (-0.01254, -0.09861, -0.002443), (-0.0797, -0.09861, -0.002443), (-0.01254, -0.08977, 0.001177), (-0.0797, -0.08583, 0.002788), (-0.0797, -0.07267, 0.008177), (-0.01254, -0.07267, 0.008177), (-0.01254, -0.08583, 0.002788), (-0.0797, -0.08977, 0.001177)], [], [(372, 360, 11, 9), (2, 0, 25, 21), (297, 38, 3, 292), (359, 5, 12, 371), (80, 87, 19, 15), (280, 294, 31, 27), (8, 9, 10), (11, 12, 13), (14, 15, 16), (17, 18, 19), (20, 21, 22), (23, 24, 25), (26, 27, 28), (29, 30, 31), (7, 8, 10, 6), (9, 11, 13, 10), (81, 17, 19, 87), (18, 16, 15, 19), (374, 14, 16, 363), (281, 29, 31, 294), (30, 28, 27, 31), (82, 26, 28, 85), (1, 23, 25, 0), (24, 22, 21, 25), (282, 20, 22, 295), (371, 12, 11, 360), (292, 3, 20, 282), (32, 1, 0, 39), (20, 3, 2, 21), (12, 5, 4, 13), (34, 7, 6, 36), (10, 13, 4, 6), (358, 37, 5, 359), (33, 39, 0, 2), (45, 43, 39, 33), (357, 41, 37, 358), (46, 34, 36, 40), (44, 32, 39, 43), (3, 38, 33, 2), (5, 37, 35, 4), (6, 4, 35, 36), (298, 42, 38, 297), (299, 50, 42, 298), (52, 44, 43, 51), (54, 46, 40, 48), (356, 49, 41, 357), (53, 51, 43, 45), (38, 42, 45, 33), (37, 41, 47, 35), (36, 35, 47, 40), (61, 59, 51, 53), (355, 57, 49, 356), (62, 54, 48, 56), (60, 52, 51, 59), (300, 58, 50, 299), (42, 50, 53, 45), (41, 49, 55, 47), (40, 47, 55, 48), (301, 66, 58, 300), (68, 60, 59, 67), (70, 62, 56, 64), (354, 65, 57, 355), (69, 67, 59, 61), (50, 58, 61, 53), (49, 57, 63, 55), (48, 55, 63, 56), (77, 75, 67, 69), (353, 73, 65, 354), (78, 70, 64, 72), (76, 68, 67, 75), (302, 74, 66, 301), (58, 66, 69, 61), (57, 65, 71, 63), (56, 63, 71, 64), (303, 82, 74, 302), (84, 76, 75, 83), (86, 78, 72, 80), (352, 81, 73, 353), (85, 83, 75, 77), (66, 74, 77, 69), (65, 73, 79, 71), (64, 71, 79, 72), (28, 30, 83, 85), (362, 17, 81, 352), (14, 86, 80, 15), (29, 84, 83, 30), (293, 26, 82, 303), (74, 82, 85, 77), (73, 81, 87, 79), (72, 79, 87, 80), (530, 89, 111, 472), (317, 91, 110, 327), (327, 110, 109, 326), (472, 111, 108, 525), (525, 108, 107, 527), (326, 109, 106, 325), (325, 106, 105, 324), (527, 107, 104, 524), (524, 104, 103, 529), (324, 105, 102, 323), (323, 102, 101, 322), (529, 103, 100, 531), (531, 100, 99, 532), (322, 101, 98, 321), (321, 98, 97, 320), (528, 88, 93, 483), (308, 95, 96, 319), (483, 93, 94, 533), (484, 91, 92, 526), (305, 89, 90, 316), (485, 526, 92, 90), (320, 97, 95, 308), (532, 99, 88, 528), (307, 319, 96, 94), (151, 139, 115, 127), (140, 116, 128, 152), (149, 125, 112, 136), (152, 128, 115, 139), (141, 117, 116, 140), (142, 118, 117, 141), (143, 119, 118, 142), (144, 120, 119, 143), (145, 121, 120, 144), (146, 122, 121, 145), (147, 123, 122, 146), (137, 113, 123, 147), (305, 125, 135, 315), (315, 135, 134, 314), (314, 134, 133, 313), (313, 133, 132, 312), (312, 132, 131, 311), (311, 131, 130, 310), (310, 130, 129, 309), (304, 124, 114, 318), (318, 114, 127, 307), (317, 113, 126, 306), (316, 306, 126, 112), (309, 129, 124, 304), (161, 137, 147, 171), (171, 147, 146, 170), (169, 170, 423, 420), (169, 145, 144, 168), (122, 326, 396, 399), (167, 143, 142, 166), (323, 119, 386, 385), (165, 141, 140, 164), (176, 152, 139, 163), (173, 149, 136, 160), (164, 140, 152, 176), (175, 163, 139, 151), (125, 149, 159, 135), (135, 159, 158, 134), (134, 158, 157, 133), (133, 157, 156, 132), (132, 156, 155, 131), (131, 155, 154, 130), (130, 154, 153, 129), (124, 148, 138, 114), (114, 138, 151, 127), (113, 137, 150, 126), (112, 126, 150, 136), (129, 153, 148, 124), (199, 187, 163, 175), (188, 164, 176, 200), (197, 173, 160, 184), (200, 176, 163, 187), (189, 165, 164, 188), (190, 166, 165, 189), (191, 167, 166, 190), (192, 168, 167, 191), (193, 169, 168, 192), (194, 170, 169, 193), (195, 171, 170, 194), (185, 161, 171, 195), (149, 173, 183, 159), (159, 183, 182, 158), (158, 182, 181, 157), (157, 181, 180, 156), (156, 180, 179, 155), (155, 179, 178, 154), (154, 178, 177, 153), (148, 172, 162, 138), (138, 162, 175, 151), (137, 161, 174, 150), (136, 150, 174, 160), (153, 177, 172, 148), (209, 185, 195, 219), (219, 195, 194, 218), (117, 118, 383, 378), (217, 193, 192, 216), (167, 168, 419, 416), (215, 191, 190, 214), (120, 324, 388, 391), (213, 189, 188, 212), (224, 200, 187, 211), (221, 197, 184, 208), (212, 188, 200, 224), (223, 211, 187, 199), (173, 197, 207, 183), (183, 207, 206, 182), (182, 206, 205, 181), (181, 205, 204, 180), (180, 204, 203, 179), (179, 203, 202, 178), (178, 202, 201, 177), (172, 196, 186, 162), (162, 186, 199, 175), (161, 185, 198, 174), (160, 174, 198, 184), (177, 201, 196, 172), (247, 235, 211, 223), (236, 212, 224, 248), (245, 221, 208, 232), (248, 224, 211, 235), (237, 213, 212, 236), (238, 214, 213, 237), (239, 215, 214, 238), (240, 216, 215, 239), (241, 217, 216, 240), (242, 218, 217, 241), (243, 219, 218, 242), (233, 209, 219, 243), (197, 221, 231, 207), (207, 231, 230, 206), (206, 230, 229, 205), (205, 229, 228, 204), (204, 228, 227, 203), (203, 227, 226, 202), (202, 226, 225, 201), (196, 220, 210, 186), (186, 210, 223, 199), (185, 209, 222, 198), (184, 198, 222, 208), (201, 225, 220, 196), (257, 233, 243, 267), (267, 243, 242, 266), (241, 265, 468, 450), (265, 241, 240, 264), (118, 322, 380, 383), (263, 239, 238, 262), (240, 239, 454, 453), (261, 237, 236, 260), (272, 248, 235, 259), (269, 245, 232, 256), (248, 272, 565, 566), (271, 259, 235, 247), (221, 245, 255, 231), (231, 255, 254, 230), (230, 254, 253, 229), (229, 253, 252, 228), (228, 252, 251, 227), (227, 251, 250, 226), (226, 250, 249, 225), (220, 244, 234, 210), (210, 234, 247, 223), (209, 233, 246, 222), (208, 222, 246, 232), (225, 249, 244, 220), (295, 283, 259, 271), (1, 284, 564, 562), (293, 269, 256, 280), (296, 272, 259, 283), (285, 261, 260, 284), (286, 262, 261, 285), (287, 263, 262, 286), (288, 264, 263, 287), (289, 265, 264, 288), (290, 266, 265, 289), (291, 267, 266, 290), (281, 257, 267, 291), (245, 269, 279, 255), (255, 279, 278, 254), (254, 278, 277, 253), (253, 277, 276, 252), (252, 276, 275, 251), (251, 275, 274, 250), (250, 274, 273, 249), (244, 268, 258, 234), (234, 258, 271, 247), (233, 257, 270, 246), (232, 246, 270, 256), (249, 273, 268, 244), (29, 281, 291, 84), (84, 291, 290, 76), (76, 290, 289, 68), (68, 289, 288, 60), (60, 288, 287, 52), (52, 287, 286, 44), (44, 286, 285, 32), (32, 285, 284, 1), (23, 296, 283, 24), (26, 293, 280, 27), (272, 296, 569, 565), (22, 24, 283, 295), (269, 293, 303, 279), (279, 303, 302, 278), (278, 302, 301, 277), (277, 301, 300, 276), (276, 300, 299, 275), (275, 299, 298, 274), (274, 298, 297, 273), (268, 292, 282, 258), (258, 282, 295, 271), (257, 281, 294, 270), (256, 270, 294, 280), (273, 297, 292, 268), (99, 309, 304, 88), (90, 92, 306, 316), (91, 317, 306, 92), (93, 318, 307, 94), (88, 304, 318, 93), (100, 310, 309, 99), (103, 311, 310, 100), (104, 312, 311, 103), (107, 313, 312, 104), (108, 314, 313, 107), (111, 315, 314, 108), (89, 305, 315, 111), (127, 115, 319, 307), (116, 320, 308, 128), (125, 305, 316, 112), (128, 308, 319, 115), (117, 321, 320, 116), (237, 261, 460, 458), (119, 323, 322, 118), (239, 263, 464, 454), (121, 325, 324, 120), (193, 217, 444, 426), (123, 327, 326, 122), (113, 317, 327, 123), (170, 146, 401, 423), (168, 144, 405, 419), (166, 142, 409, 415), (218, 194, 425, 447), (216, 192, 429, 443), (214, 190, 433, 439), (266, 242, 449, 471), (264, 240, 453, 467), (262, 238, 457, 463), (322, 321, 377, 380), (324, 323, 385, 388), (326, 325, 393, 396), (215, 216, 443, 440), (422, 400, 403, 421), (390, 389, 384, 387), (165, 166, 415, 412), (325, 121, 394, 393), (141, 165, 412, 410), (194, 193, 426, 425), (217, 218, 447, 444), (263, 264, 467, 464), (418, 404, 407, 417), (398, 397, 392, 395), (446, 424, 427, 445), (142, 141, 410, 409), (213, 214, 439, 436), (321, 117, 378, 377), (146, 145, 402, 401), (143, 167, 416, 406), (189, 213, 436, 434), (242, 241, 450, 449), (265, 266, 471, 468), (414, 408, 411, 413), (442, 428, 431, 441), (144, 143, 406, 405), (470, 448, 451, 469), (190, 189, 434, 433), (119, 120, 391, 386), (261, 262, 463, 460), (145, 169, 420, 402), (191, 215, 440, 430), (238, 237, 458, 457), (34, 370, 375, 7), (438, 432, 435, 437), (466, 452, 455, 465), (192, 191, 430, 429), (121, 122, 399, 394), (462, 456, 459, 461), (377, 378, 379, 376), (381, 382, 383, 380), (385, 386, 387, 384), (389, 390, 391, 388), (393, 394, 395, 392), (397, 398, 399, 396), (382, 379, 378, 383), (390, 387, 386, 391), (398, 395, 394, 399), (401, 402, 403, 400), (405, 406, 407, 404), (409, 410, 411, 408), (410, 412, 413, 411), (408, 414, 415, 409), (406, 416, 417, 407), (404, 418, 419, 405), (402, 420, 421, 403), (400, 422, 423, 401), (414, 413, 412, 415), (418, 417, 416, 419), (422, 421, 420, 423), (425, 426, 427, 424), (429, 430, 431, 428), (433, 434, 435, 432), (434, 436, 437, 435), (432, 438, 439, 433), (430, 440, 441, 431), (428, 442, 443, 429), (426, 444, 445, 427), (424, 446, 447, 425), (438, 437, 436, 439), (442, 441, 440, 443), (446, 445, 444, 447), (449, 450, 451, 448), (453, 454, 455, 452), (457, 458, 459, 456), (458, 460, 461, 459), (456, 462, 463, 457), (454, 464, 465, 455), (452, 466, 467, 453), (450, 468, 469, 451), (448, 470, 471, 449), (462, 461, 460, 463), (466, 465, 464, 467), (470, 469, 468, 471), (380, 377, 376, 381), (388, 385, 384, 389), (396, 393, 392, 397), (382, 381, 376, 379), (16, 18, 373, 363), (17, 362, 373, 18), (8, 361, 372, 9), (7, 375, 361, 8), (46, 369, 370, 34), (54, 368, 369, 46), (62, 367, 368, 54), (70, 366, 367, 62), (78, 365, 366, 70), (86, 364, 365, 78), (14, 374, 364, 86), (350, 362, 352, 340), (489, 497, 513, 523), (353, 354, 514, 499), (344, 343, 491, 496), (495, 515, 508, 518), (354, 355, 502, 514), (346, 345, 520, 505), (346, 358, 359, 347), (328, 371, 360, 348), (332, 374, 363, 351), (328, 347, 535, 534), (335, 348, 360, 372), (533, 482, 348, 335), (481, 347, 328, 473), (530, 332, 351, 485), (473, 328, 348, 482), (480, 346, 347, 481), (479, 345, 346, 480), (478, 344, 345, 479), (477, 343, 344, 478), (476, 342, 343, 477), (475, 341, 342, 476), (474, 340, 341, 475), (484, 350, 340, 474), (370, 337, 331, 375), (363, 373, 336, 351), (362, 350, 336, 373), (361, 349, 335, 372), (375, 331, 349, 361), (369, 330, 337, 370), (368, 329, 330, 369), (367, 338, 329, 368), (366, 334, 338, 367), (365, 339, 334, 366), (364, 333, 339, 365), (374, 332, 333, 364), (340, 352, 511, 486), (342, 341, 490, 522), (343, 342, 522, 491), (521, 512, 501, 492), (345, 344, 496, 520), (357, 358, 504, 509), (487, 510, 498, 488), (355, 356, 517, 502), (493, 500, 516, 494), (519, 507, 503, 506), (352, 353, 499, 511), (356, 357, 509, 517), (91, 484, 474, 110), (358, 346, 505, 504), (488, 489, 490), (491, 492, 493), (494, 495, 496), (497, 498, 499), (500, 501, 502), (507, 508, 509), (512, 513, 514), (515, 516, 517), (518, 519, 520), (521, 522, 523), (487, 488, 490, 486), (493, 494, 496, 491), (497, 489, 488, 498), (500, 493, 492, 501), (504, 505, 506, 503), (509, 504, 503, 507), (511, 499, 498, 510), (514, 502, 501, 512), (517, 509, 508, 515), (495, 518, 520, 496), (521, 492, 491, 522), (507, 519, 518, 508), (515, 495, 494, 516), (512, 521, 523, 513), (489, 523, 522, 490), (510, 487, 486, 511), (519, 506, 505, 520), (499, 514, 513, 497), (502, 517, 516, 500), (341, 340, 486, 490), (110, 474, 475, 109), (535, 537, 536, 534), (106, 476, 477, 105), (106, 109, 561, 556), (102, 478, 479, 101), (102, 105, 553, 548), (98, 480, 481, 97), (95, 473, 482, 96), (89, 530, 485, 90), (97, 481, 473, 95), (94, 96, 482, 533), (337, 532, 528, 331), (351, 336, 526, 485), (350, 484, 526, 336), (349, 483, 533, 335), (331, 528, 483, 349), (330, 531, 532, 337), (329, 529, 531, 330), (338, 524, 529, 329), (334, 527, 524, 338), (339, 525, 527, 334), (333, 472, 525, 339), (332, 530, 472, 333), (475, 476, 555, 558), (477, 478, 547, 550), (479, 480, 539, 542), (560, 559, 554, 557), (109, 475, 558, 561), (98, 101, 545, 540), (105, 477, 550, 553), (552, 551, 546, 549), (101, 479, 542, 545), (544, 543, 538, 541), (478, 102, 548, 547), (476, 106, 556, 555), (539, 540, 541, 538), (543, 544, 545, 542), (547, 548, 549, 546), (551, 552, 553, 550), (555, 556, 557, 554), (559, 560, 561, 558), (560, 557, 556, 561), (552, 549, 548, 553), (544, 541, 540, 545), (558, 555, 554, 559), (550, 547, 546, 551), (542, 539, 538, 543), (480, 98, 540, 539), (371, 328, 534, 536), (359, 371, 536, 537), (347, 359, 537, 535), (568, 567, 566, 565), (564, 568, 565, 569), (562, 564, 569, 563), (284, 260, 568, 564), (236, 248, 566, 567), (260, 236, 567, 568), (23, 1, 562, 563), (296, 23, 563, 569)])
me_phone_box.polygons.foreach_set('material_index', [0, 0, 0, 0, 0, 0, 0, 0, 0, 0, 0, 0, 0, 0, 0, 0, 0, 0, 0, 0, 0, 0, 0, 0, 0, 0, 0, 0, 0, 0, 0, 0, 0, 0, 0, 0, 0, 0, 0, 0, 0, 0, 0, 0, 0, 0, 0, 0, 0, 0, 0, 0, 0, 0, 0, 0, 0, 0, 0, 0, 0, 0, 0, 0, 0, 0, 0, 0, 0, 0, 0, 0, 0, 0, 0, 0, 0, 0, 0, 0, 0, 0, 0, 0, 0, 0, 0, 0, 0, 0, 0, 0, 0, 0, 0, 0, 0, 0, 0, 0, 0, 0, 0, 0, 0, 0, 0, 0, 0, 0, 0, 0, 0, 0, 0, 0, 0, 0, 0, 0, 0, 0, 0, 0, 0, 0, 0, 0, 0, 0, 0, 0, 0, 0, 0, 0, 0, 0, 0, 0, 1, 0, 1, 0, 1, 0, 0, 0, 0, 0, 0, 0, 0, 0, 0, 0, 0, 0, 0, 0, 0, 0, 0, 0, 0, 0, 0, 0, 0, 0, 0, 0, 0, 0, 0, 0, 0, 0, 0, 0, 0, 0, 0, 0, 0, 0, 0, 0, 1, 0, 1, 0, 1, 0, 0, 0, 0, 0, 0, 0, 0, 0, 0, 0, 0, 0, 0, 0, 0, 0, 0, 0, 0, 0, 0, 0, 0, 0, 0, 0, 0, 0, 0, 0, 0, 0, 0, 0, 0, 0, 0, 0, 0, 0, 0, 0, 1, 0, 1, 0, 1, 0, 0, 0, 0, 0, 0, 0, 0, 0, 0, 0, 0, 0, 0, 0, 0, 0, 0, 0, 0, 0, 0, 0, 0, 0, 0, 0, 0, 0, 0, 0, 0, 0, 0, 0, 0, 0, 0, 0, 0, 0, 0, 0, 0, 0, 0, 0, 0, 0, 0, 0, 0, 0, 0, 0, 0, 0, 0, 0, 0, 0, 0, 0, 0, 0, 0, 0, 0, 0, 0, 0, 0, 0, 0, 0, 0, 0, 0, 0, 0, 0, 0, 1, 0, 1, 0, 1, 0, 0, 1, 1, 1, 1, 1, 1, 1, 1, 1, 1, 1, 1, 1, 1, 1, 1, 1, 1, 1, 1, 1, 1, 1, 1, 1, 1, 1, 1, 1, 1, 1, 1, 1, 1, 1, 1, 1, 1, 1, 1, 1, 1, 0, 1, 1, 1, 1, 1, 1, 1, 1, 1, 1, 1, 1, 1, 1, 1, 1, 1, 1, 1, 1, 1, 1, 1, 1, 1, 1, 1, 1, 1, 1, 1, 1, 1, 1, 1, 1, 1, 1, 1, 1, 1, 1, 1, 1, 1, 1, 1, 1, 1, 1, 1, 1, 1, 1, 0, 0, 0, 0, 0, 0, 0, 0, 0, 0, 0, 0, 1, 0, 0, 1, 0, 0, 0, 0, 0, 0, 0, 0, 0, 0, 0, 0, 0, 0, 0, 0, 0, 0, 0, 0, 0, 0, 0, 0, 0, 0, 0, 0, 0, 0, 0, 0, 0, 0, 1, 0, 0, 1, 0, 1, 1, 0, 0, 0, 0, 0, 0, 0, 0, 0, 0, 0, 0, 0, 0, 0, 0, 1, 1, 0, 0, 0, 0, 0, 0, 0, 1, 1, 1, 0, 0, 0, 0, 0, 0, 0, 0, 0, 1, 0, 1, 0, 0, 0, 0, 0, 0, 0, 0, 0, 0, 0, 0, 0, 0, 0, 0, 0, 1, 1, 1, 1, 1, 1, 1, 1, 1, 1, 1, 1, 1, 1, 1, 1, 1, 1, 1, 1, 1, 1, 1, 1, 1, 0, 0, 0, 0, 0, 0, 0, 0, 0, 0, 0])
_uv = me_phone_box.uv_layers.new(name='UVMap')
_uv.uv.foreach_set('vector', [0.3953, 0.9817, 0.6043, 0.9815, 0.6054, 0.9897, 0.3942, 0.99, 0.4264, 0.625, 0.5736, 0.625, 0.5736, 0.7402, 0.4264, 0.7402, 0.3488, 0.6171, 0.3652, 0.6171, 0.3652, 0.625, 0.3488, 0.625, 0.8569, 0.625, 0.8652, 0.625, 0.8652, 0.7402, 0.8569, 0.7402, 0.3923, 0.232, 0.6077, 0.232, 0.6077, 0.2402, 0.3923, 0.2402, 0.4208, 0.4733, 0.5775, 0.4728, 0.5754, 0.4891, 0.4228, 0.4896, 0.1348, 0.7402, 0.1355, 0.75, 0.1256, 0.7402, 0.601, 0.0, 0.6195, 0.009818, 0.6077, 0.009818, 0.1348, 0.5098, 0.1256, 0.5098, 0.1355, 0.5, 0.6195, 0.2402, 0.601, 0.25, 0.6077, 0.2402, 0.3652, 0.7402, 0.3731, 0.7402, 0.363, 0.75, 0.625, 0.7402, 0.5974, 0.75, 0.5736, 0.7402, 0.3652, 0.5098, 0.363, 0.5, 0.3731, 0.5098, 0.625, 0.5098, 0.5736, 0.5098, 0.5974, 0.5, 0.1348, 0.625, 0.1348, 0.7402, 0.125, 0.7402, 0.125, 0.625, 0.3935, 0.0, 0.601, 0.0, 0.6077, 0.009818, 0.3923, 0.009818, 0.625, 0.232, 0.625, 0.2402, 0.6077, 0.2402, 0.6077, 0.232, 0.6054, 0.2603, 0.3942, 0.26, 0.3923, 0.2402, 0.6077, 0.2402, 0.1431, 0.5098, 0.1348, 0.5098, 0.1355, 0.5, 0.1437, 0.5, 0.625, 0.4738, 0.625, 0.4902, 0.5754, 0.4891, 0.5775, 0.4728, 0.5736, 0.5098, 0.4264, 0.5098, 0.4228, 0.4896, 0.5754, 0.4891, 0.3652, 0.518, 0.3652, 0.5098, 0.4264, 0.5098, 0.4264, 0.518, 0.6348, 0.625, 0.6348, 0.7402, 0.5736, 0.7402, 0.5736, 0.625, 0.5754, 0.7609, 0.4228, 0.7604, 0.4264, 0.7402, 0.5736, 0.7402, 0.3488, 0.7402, 0.3652, 0.7402, 0.363, 0.75, 0.3468, 0.75, 0.625, 0.9819, 0.625, 0.9902, 0.6054, 0.9897, 0.6043, 0.9815, 0.3488, 0.625, 0.3652, 0.625, 0.3652, 0.7402, 0.3488, 0.7402, 0.6348, 0.6171, 0.6348, 0.625, 0.5736, 0.625, 0.5736, 0.6171, 0.3652, 0.7402, 0.3652, 0.625, 0.4264, 0.625, 0.4264, 0.7402, 0.625, 0.009818, 0.625, 0.125, 0.6077, 0.125, 0.6077, 0.009818, 0.1348, 0.6171, 0.1348, 0.625, 0.125, 0.625, 0.125, 0.6171, 0.3923, 0.009818, 0.6077, 0.009818, 0.6077, 0.125, 0.3923, 0.125, 0.8569, 0.6171, 0.8652, 0.6171, 0.8652, 0.625, 0.8569, 0.625, 0.4264, 0.6171, 0.5736, 0.6171, 0.5736, 0.625, 0.4264, 0.625, 0.4264, 0.5924, 0.5736, 0.5924, 0.5736, 0.6171, 0.4264, 0.6171, 0.8569, 0.5924, 0.8652, 0.5924, 0.8652, 0.6171, 0.8569, 0.6171, 0.1348, 0.5924, 0.1348, 0.6171, 0.125, 0.6171, 0.125, 0.5924, 0.6348, 0.5924, 0.6348, 0.6171, 0.5736, 0.6171, 0.5736, 0.5924, 0.3652, 0.625, 0.3652, 0.6171, 0.4264, 0.6171, 0.4264, 0.625, 0.625, 0.125, 0.625, 0.1329, 0.6077, 0.1329, 0.6077, 0.125, 0.3923, 0.125, 0.6077, 0.125, 0.6077, 0.1329, 0.3923, 0.1329, 0.3488, 0.5924, 0.3652, 0.5924, 0.3652, 0.6171, 0.3488, 0.6171, 0.3488, 0.585, 0.3652, 0.585, 0.3652, 0.5924, 0.3488, 0.5924, 0.6348, 0.585, 0.6348, 0.5924, 0.5736, 0.5924, 0.5736, 0.585, 0.1348, 0.585, 0.1348, 0.5924, 0.125, 0.5924, 0.125, 0.585, 0.8569, 0.585, 0.8652, 0.585, 0.8652, 0.5924, 0.8569, 0.5924, 0.4264, 0.585, 0.5736, 0.585, 0.5736, 0.5924, 0.4264, 0.5924, 0.3652, 0.6171, 0.3652, 0.5924, 0.4264, 0.5924, 0.4264, 0.6171, 0.625, 0.1329, 0.625, 0.1576, 0.6077, 0.1576, 0.6077, 0.1329, 0.3923, 0.1329, 0.6077, 0.1329, 0.6077, 0.1576, 0.3923, 0.1576, 0.4264, 0.5601, 0.5736, 0.5601, 0.5736, 0.585, 0.4264, 0.585, 0.8569, 0.5601, 0.8652, 0.5601, 0.8652, 0.585, 0.8569, 0.585, 0.1348, 0.5601, 0.1348, 0.585, 0.125, 0.585, 0.125, 0.5601, 0.6348, 0.5601, 0.6348, 0.585, 0.5736, 0.585, 0.5736, 0.5601, 0.3488, 0.5601, 0.3652, 0.5601, 0.3652, 0.585, 0.3488, 0.585, 0.3652, 0.5924, 0.3652, 0.585, 0.4264, 0.585, 0.4264, 0.5924, 0.625, 0.1576, 0.625, 0.165, 0.6077, 0.165, 0.6077, 0.1576, 0.3923, 0.1576, 0.6077, 0.1576, 0.6077, 0.165, 0.3923, 0.165, 0.3488, 0.5523, 0.3652, 0.5523, 0.3652, 0.5601, 0.3488, 0.5601, 0.6348, 0.5523, 0.6348, 0.5601, 0.5736, 0.5601, 0.5736, 0.5523, 0.1348, 0.5523, 0.1348, 0.5601, 0.125, 0.5601, 0.125, 0.5523, 0.8569, 0.5523, 0.8652, 0.5523, 0.8652, 0.5601, 0.8569, 0.5601, 0.4264, 0.5523, 0.5736, 0.5523, 0.5736, 0.5601, 0.4264, 0.5601, 0.3652, 0.585, 0.3652, 0.5601, 0.4264, 0.5601, 0.4264, 0.585, 0.625, 0.165, 0.625, 0.1899, 0.6077, 0.1899, 0.6077, 0.165, 0.3923, 0.165, 0.6077, 0.165, 0.6077, 0.1899, 0.3923, 0.1899, 0.4264, 0.5262, 0.5736, 0.5262, 0.5736, 0.5523, 0.4264, 0.5523, 0.8569, 0.5262, 0.8652, 0.5262, 0.8652, 0.5523, 0.8569, 0.5523, 0.1348, 0.5262, 0.1348, 0.5523, 0.125, 0.5523, 0.125, 0.5262, 0.6348, 0.5262, 0.6348, 0.5523, 0.5736, 0.5523, 0.5736, 0.5262, 0.3488, 0.5262, 0.3652, 0.5262, 0.3652, 0.5523, 0.3488, 0.5523, 0.3652, 0.5601, 0.3652, 0.5523, 0.4264, 0.5523, 0.4264, 0.5601, 0.625, 0.1899, 0.625, 0.1977, 0.6077, 0.1977, 0.6077, 0.1899, 0.3923, 0.1899, 0.6077, 0.1899, 0.6077, 0.1977, 0.3923, 0.1977, 0.3488, 0.518, 0.3652, 0.518, 0.3652, 0.5262, 0.3488, 0.5262, 0.6348, 0.518, 0.6348, 0.5262, 0.5736, 0.5262, 0.5736, 0.518, 0.1348, 0.518, 0.1348, 0.5262, 0.125, 0.5262, 0.125, 0.518, 0.8569, 0.518, 0.8652, 0.518, 0.8652, 0.5262, 0.8569, 0.5262, 0.4264, 0.518, 0.5736, 0.518, 0.5736, 0.5262, 0.4264, 0.5262, 0.3652, 0.5523, 0.3652, 0.5262, 0.4264, 0.5262, 0.4264, 0.5523, 0.625, 0.1977, 0.625, 0.2238, 0.6077, 0.2238, 0.6077, 0.1977, 0.3923, 0.1977, 0.6077, 0.1977, 0.6077, 0.2238, 0.3923, 0.2238, 0.4264, 0.5098, 0.5736, 0.5098, 0.5736, 0.518, 0.4264, 0.518, 0.8569, 0.5098, 0.8652, 0.5098, 0.8652, 0.518, 0.8569, 0.518, 0.1348, 0.5098, 0.1348, 0.518, 0.125, 0.518, 0.125, 0.5098, 0.6348, 0.5098, 0.6348, 0.518, 0.5736, 0.518, 0.5736, 0.5098, 0.3488, 0.5098, 0.3652, 0.5098, 0.3652, 0.518, 0.3488, 0.518, 0.3652, 0.5262, 0.3652, 0.518, 0.4264, 0.518, 0.4264, 0.5262, 0.625, 0.2238, 0.625, 0.232, 0.6077, 0.232, 0.6077, 0.2238, 0.3923, 0.2238, 0.6077, 0.2238, 0.6077, 0.232, 0.3923, 0.232, 0.2064, 0.5098, 0.2118, 0.5098, 0.2118, 0.518, 0.2064, 0.518, 0.7833, 0.5098, 0.7882, 0.5098, 0.7882, 0.518, 0.7833, 0.518, 0.7833, 0.518, 0.7882, 0.518, 0.7882, 0.5262, 0.7833, 0.5262, 0.2064, 0.518, 0.2118, 0.518, 0.2118, 0.5262, 0.2064, 0.5262, 0.2064, 0.5262, 0.2118, 0.5262, 0.2118, 0.5523, 0.2064, 0.5523, 0.7833, 0.5262, 0.7882, 0.5262, 0.7882, 0.5523, 0.7833, 0.5523, 0.7833, 0.5523, 0.7882, 0.5523, 0.7882, 0.5601, 0.7833, 0.5601, 0.2064, 0.5523, 0.2118, 0.5523, 0.2118, 0.5601, 0.2064, 0.5601, 0.2064, 0.5601, 0.2118, 0.5601, 0.2118, 0.585, 0.2064, 0.585, 0.7833, 0.5601, 0.7882, 0.5601, 0.7882, 0.585, 0.7833, 0.585, 0.7833, 0.585, 0.7882, 0.585, 0.7882, 0.5924, 0.7833, 0.5924, 0.2064, 0.585, 0.2118, 0.585, 0.2118, 0.5924, 0.2064, 0.5924, 0.2064, 0.5924, 0.2118, 0.5924, 0.2118, 0.6171, 0.2064, 0.6171, 0.7833, 0.5924, 0.7882, 0.5924, 0.7882, 0.6171, 0.7833, 0.6171, 0.7833, 0.6171, 0.7882, 0.6171, 0.7882, 0.625, 0.7833, 0.625, 0.2064, 0.625, 0.2118, 0.625, 0.2118, 0.7402, 0.2064, 0.7402, 0.625, 0.9083, 0.625, 0.9132, 0.5954, 0.9133, 0.5947, 0.9084, 0.2064, 0.7402, 0.2118, 0.7402, 0.2115, 0.75, 0.2062, 0.75, 0.625, 0.3314, 0.625, 0.3368, 0.5954, 0.3367, 0.5961, 0.3314, 0.2167, 0.5098, 0.2118, 0.5098, 0.2115, 0.5, 0.2164, 0.5, 0.4031, 0.3314, 0.5961, 0.3314, 0.5954, 0.3367, 0.4038, 0.3367, 0.7833, 0.625, 0.7882, 0.625, 0.7882, 0.7402, 0.7833, 0.7402, 0.2064, 0.6171, 0.2118, 0.6171, 0.2118, 0.625, 0.2064, 0.625, 0.4044, 0.9084, 0.5947, 0.9084, 0.5954, 0.9133, 0.4038, 0.9133, 0.4083, 0.8768, 0.5906, 0.877, 0.5916, 0.8843, 0.4074, 0.8842, 0.7517, 0.625, 0.7591, 0.625, 0.7591, 0.7402, 0.7517, 0.7402, 0.2483, 0.5098, 0.2409, 0.5098, 0.2403, 0.5, 0.2476, 0.5, 0.625, 0.8767, 0.625, 0.8841, 0.5916, 0.8843, 0.5906, 0.877, 0.7517, 0.6171, 0.7591, 0.6171, 0.7591, 0.625, 0.7517, 0.625, 0.7517, 0.5924, 0.7591, 0.5924, 0.7591, 0.6171, 0.7517, 0.6171, 0.7517, 0.585, 0.7591, 0.585, 0.7591, 0.5924, 0.7517, 0.5924, 0.7517, 0.5601, 0.7591, 0.5601, 0.7591, 0.585, 0.7517, 0.585, 0.7517, 0.5523, 0.7591, 0.5523, 0.7591, 0.5601, 0.7517, 0.5601, 0.7517, 0.5262, 0.7591, 0.5262, 0.7591, 0.5523, 0.7517, 0.5523, 0.7517, 0.518, 0.7591, 0.518, 0.7591, 0.5262, 0.7517, 0.5262, 0.7517, 0.5098, 0.7591, 0.5098, 0.7591, 0.518, 0.7517, 0.518, 0.2167, 0.5098, 0.2409, 0.5098, 0.2409, 0.518, 0.2167, 0.518, 0.2167, 0.518, 0.2409, 0.518, 0.2409, 0.5262, 0.2167, 0.5262, 0.2167, 0.5262, 0.2409, 0.5262, 0.2409, 0.5523, 0.2167, 0.5523, 0.2167, 0.5523, 0.2409, 0.5523, 0.2409, 0.5601, 0.2167, 0.5601, 0.2167, 0.5601, 0.2409, 0.5601, 0.2409, 0.585, 0.2167, 0.585, 0.2167, 0.585, 0.2409, 0.585, 0.2409, 0.5924, 0.2167, 0.5924, 0.2167, 0.5924, 0.2409, 0.5924, 0.2409, 0.6171, 0.2167, 0.6171, 0.2167, 0.625, 0.2409, 0.625, 0.2409, 0.7402, 0.2167, 0.7402, 0.2167, 0.7402, 0.2409, 0.7402, 0.2403, 0.75, 0.2164, 0.75, 0.625, 0.3417, 0.625, 0.3659, 0.5916, 0.3657, 0.5947, 0.3416, 0.4044, 0.3416, 0.5947, 0.3416, 0.5916, 0.3657, 0.4074, 0.3658, 0.2167, 0.6171, 0.2409, 0.6171, 0.2409, 0.625, 0.2167, 0.625, 0.7246, 0.5098, 0.7517, 0.5098, 0.7517, 0.518, 0.7246, 0.518, 0.7246, 0.518, 0.7517, 0.518, 0.7517, 0.5262, 0.7246, 0.5262, 0.7246, 0.5523, 0.7246, 0.5262, 0.7246, 0.5262, 0.7246, 0.5523, 0.7246, 0.5523, 0.7517, 0.5523, 0.7517, 0.5601, 0.7246, 0.5601, 0.7591, 0.5262, 0.7833, 0.5262, 0.7833, 0.5262, 0.7591, 0.5262, 0.7246, 0.585, 0.7517, 0.585, 0.7517, 0.5924, 0.7246, 0.5924, 0.7833, 0.585, 0.7591, 0.585, 0.7591, 0.585, 0.7833, 0.585, 0.7246, 0.6171, 0.7517, 0.6171, 0.7517, 0.625, 0.7246, 0.625, 0.625, 0.8496, 0.625, 0.8767, 0.5906, 0.877, 0.5871, 0.85, 0.2754, 0.5098, 0.2483, 0.5098, 0.2476, 0.5, 0.2744, 0.5, 0.7246, 0.625, 0.7517, 0.625, 0.7517, 0.7402, 0.7246, 0.7402, 0.4117, 0.8498, 0.5871, 0.85, 0.5906, 0.877, 0.4083, 0.8768, 0.2409, 0.5098, 0.2483, 0.5098, 0.2483, 0.518, 0.2409, 0.518, 0.2409, 0.518, 0.2483, 0.518, 0.2483, 0.5262, 0.2409, 0.5262, 0.2409, 0.5262, 0.2483, 0.5262, 0.2483, 0.5523, 0.2409, 0.5523, 0.2409, 0.5523, 0.2483, 0.5523, 0.2483, 0.5601, 0.2409, 0.5601, 0.2409, 0.5601, 0.2483, 0.5601, 0.2483, 0.585, 0.2409, 0.585, 0.2409, 0.585, 0.2483, 0.585, 0.2483, 0.5924, 0.2409, 0.5924, 0.2409, 0.5924, 0.2483, 0.5924, 0.2483, 0.6171, 0.2409, 0.6171, 0.2409, 0.625, 0.2483, 0.625, 0.2483, 0.7402, 0.2409, 0.7402, 0.2409, 0.7402, 0.2483, 0.7402, 0.2476, 0.75, 0.2403, 0.75, 0.625, 0.3659, 0.625, 0.3733, 0.5906, 0.373, 0.5916, 0.3657, 0.4074, 0.3658, 0.5916, 0.3657, 0.5906, 0.373, 0.4083, 0.3732, 0.2409, 0.6171, 0.2483, 0.6171, 0.2483, 0.625, 0.2409, 0.625, 0.4126, 0.8425, 0.5861, 0.8428, 0.5871, 0.85, 0.4117, 0.8498, 0.7173, 0.625, 0.7246, 0.625, 0.7246, 0.7402, 0.7173, 0.7402, 0.2827, 0.5098, 0.2754, 0.5098, 0.2744, 0.5, 0.2816, 0.5, 0.625, 0.8423, 0.625, 0.8496, 0.5871, 0.85, 0.5861, 0.8428, 0.7173, 0.6171, 0.7246, 0.6171, 0.7246, 0.625, 0.7173, 0.625, 0.7173, 0.5924, 0.7246, 0.5924, 0.7246, 0.6171, 0.7173, 0.6171, 0.7173, 0.585, 0.7246, 0.585, 0.7246, 0.5924, 0.7173, 0.5924, 0.7173, 0.5601, 0.7246, 0.5601, 0.7246, 0.585, 0.7173, 0.585, 0.7173, 0.5523, 0.7246, 0.5523, 0.7246, 0.5601, 0.7173, 0.5601, 0.7173, 0.5262, 0.7246, 0.5262, 0.7246, 0.5523, 0.7173, 0.5523, 0.7173, 0.518, 0.7246, 0.518, 0.7246, 0.5262, 0.7173, 0.5262, 0.7173, 0.5098, 0.7246, 0.5098, 0.7246, 0.518, 0.7173, 0.518, 0.2483, 0.5098, 0.2754, 0.5098, 0.2754, 0.518, 0.2483, 0.518, 0.2483, 0.518, 0.2754, 0.518, 0.2754, 0.5262, 0.2483, 0.5262, 0.2483, 0.5262, 0.2754, 0.5262, 0.2754, 0.5523, 0.2483, 0.5523, 0.2483, 0.5523, 0.2754, 0.5523, 0.2754, 0.5601, 0.2483, 0.5601, 0.2483, 0.5601, 0.2754, 0.5601, 0.2754, 0.585, 0.2483, 0.585, 0.2483, 0.585, 0.2754, 0.585, 0.2754, 0.5924, 0.2483, 0.5924, 0.2483, 0.5924, 0.2754, 0.5924, 0.2754, 0.6171, 0.2483, 0.6171, 0.2483, 0.625, 0.2754, 0.625, 0.2754, 0.7402, 0.2483, 0.7402, 0.2483, 0.7402, 0.2754, 0.7402, 0.2744, 0.75, 0.2476, 0.75, 0.625, 0.3733, 0.625, 0.4004, 0.5871, 0.4, 0.5906, 0.373, 0.4083, 0.3732, 0.5906, 0.373, 0.5871, 0.4, 0.4117, 0.4002, 0.2483, 0.6171, 0.2754, 0.6171, 0.2754, 0.625, 0.2483, 0.625, 0.6908, 0.5098, 0.7173, 0.5098, 0.7173, 0.518, 0.6908, 0.518, 0.6908, 0.518, 0.7173, 0.518, 0.7173, 0.5262, 0.6908, 0.5262, 0.7591, 0.6171, 0.7591, 0.5924, 0.7591, 0.5924, 0.7591, 0.6171, 0.6908, 0.5523, 0.7173, 0.5523, 0.7173, 0.5601, 0.6908, 0.5601, 0.7246, 0.585, 0.7246, 0.5601, 0.7246, 0.5601, 0.7246, 0.585, 0.6908, 0.585, 0.7173, 0.585, 0.7173, 0.5924, 0.6908, 0.5924, 0.7591, 0.5601, 0.7833, 0.5601, 0.7833, 0.5601, 0.7591, 0.5601, 0.6908, 0.6171, 0.7173, 0.6171, 0.7173, 0.625, 0.6908, 0.625, 0.625, 0.8158, 0.625, 0.8423, 0.5861, 0.8428, 0.5827, 0.8165, 0.3092, 0.5098, 0.2827, 0.5098, 0.2816, 0.5, 0.3078, 0.5, 0.6908, 0.625, 0.7173, 0.625, 0.7173, 0.7402, 0.6908, 0.7402, 0.4159, 0.8161, 0.5827, 0.8165, 0.5861, 0.8428, 0.4126, 0.8425, 0.2754, 0.5098, 0.2827, 0.5098, 0.2827, 0.518, 0.2754, 0.518, 0.2754, 0.518, 0.2827, 0.518, 0.2827, 0.5262, 0.2754, 0.5262, 0.2754, 0.5262, 0.2827, 0.5262, 0.2827, 0.5523, 0.2754, 0.5523, 0.2754, 0.5523, 0.2827, 0.5523, 0.2827, 0.5601, 0.2754, 0.5601, 0.2754, 0.5601, 0.2827, 0.5601, 0.2827, 0.585, 0.2754, 0.585, 0.2754, 0.585, 0.2827, 0.585, 0.2827, 0.5924, 0.2754, 0.5924, 0.2754, 0.5924, 0.2827, 0.5924, 0.2827, 0.6171, 0.2754, 0.6171, 0.2754, 0.625, 0.2827, 0.625, 0.2827, 0.7402, 0.2754, 0.7402, 0.2754, 0.7402, 0.2827, 0.7402, 0.2816, 0.75, 0.2744, 0.75, 0.625, 0.4004, 0.625, 0.4077, 0.5861, 0.4072, 0.5871, 0.4, 0.4117, 0.4002, 0.5871, 0.4, 0.5861, 0.4072, 0.4126, 0.4075, 0.2754, 0.6171, 0.2827, 0.6171, 0.2827, 0.625, 0.2754, 0.625, 0.4168, 0.8083, 0.5816, 0.8086, 0.5827, 0.8165, 0.4159, 0.8161, 0.6829, 0.625, 0.6908, 0.625, 0.6908, 0.7402, 0.6829, 0.7402, 0.3171, 0.5098, 0.3092, 0.5098, 0.3078, 0.5, 0.3155, 0.5, 0.625, 0.8079, 0.625, 0.8158, 0.5827, 0.8165, 0.5816, 0.8086, 0.6829, 0.6171, 0.6908, 0.6171, 0.6908, 0.625, 0.6829, 0.625, 0.6829, 0.5924, 0.6908, 0.5924, 0.6908, 0.6171, 0.6829, 0.6171, 0.6829, 0.585, 0.6908, 0.585, 0.6908, 0.5924, 0.6829, 0.5924, 0.6829, 0.5601, 0.6908, 0.5601, 0.6908, 0.585, 0.6829, 0.585, 0.6829, 0.5523, 0.6908, 0.5523, 0.6908, 0.5601, 0.6829, 0.5601, 0.6829, 0.5262, 0.6908, 0.5262, 0.6908, 0.5523, 0.6829, 0.5523, 0.6829, 0.518, 0.6908, 0.518, 0.6908, 0.5262, 0.6829, 0.5262, 0.6829, 0.5098, 0.6908, 0.5098, 0.6908, 0.518, 0.6829, 0.518, 0.2827, 0.5098, 0.3092, 0.5098, 0.3092, 0.518, 0.2827, 0.518, 0.2827, 0.518, 0.3092, 0.518, 0.3092, 0.5262, 0.2827, 0.5262, 0.2827, 0.5262, 0.3092, 0.5262, 0.3092, 0.5523, 0.2827, 0.5523, 0.2827, 0.5523, 0.3092, 0.5523, 0.3092, 0.5601, 0.2827, 0.5601, 0.2827, 0.5601, 0.3092, 0.5601, 0.3092, 0.585, 0.2827, 0.585, 0.2827, 0.585, 0.3092, 0.585, 0.3092, 0.5924, 0.2827, 0.5924, 0.2827, 0.5924, 0.3092, 0.5924, 0.3092, 0.6171, 0.2827, 0.6171, 0.2827, 0.625, 0.3092, 0.625, 0.3092, 0.7402, 0.2827, 0.7402, 0.2827, 0.7402, 0.3092, 0.7402, 0.3078, 0.75, 0.2816, 0.75, 0.625, 0.4077, 0.625, 0.4342, 0.5827, 0.4335, 0.5861, 0.4072, 0.4126, 0.4075, 0.5861, 0.4072, 0.5827, 0.4335, 0.4159, 0.4339, 0.2827, 0.6171, 0.3092, 0.6171, 0.3092, 0.625, 0.2827, 0.625, 0.6585, 0.5098, 0.6829, 0.5098, 0.6829, 0.518, 0.6585, 0.518, 0.6585, 0.518, 0.6829, 0.518, 0.6829, 0.5262, 0.6585, 0.5262, 0.6829, 0.5523, 0.6585, 0.5523, 0.6585, 0.5523, 0.6829, 0.5523, 0.6585, 0.5523, 0.6829, 0.5523, 0.6829, 0.5601, 0.6585, 0.5601, 0.7591, 0.5924, 0.7833, 0.5924, 0.7833, 0.5924, 0.7591, 0.5924, 0.6585, 0.585, 0.6829, 0.585, 0.6829, 0.5924, 0.6585, 0.5924, 0.6829, 0.5601, 0.6829, 0.585, 0.6829, 0.585, 0.6829, 0.5601, 0.6585, 0.6171, 0.6829, 0.6171, 0.6829, 0.625, 0.6585, 0.625, 0.625, 0.7835, 0.625, 0.8079, 0.5816, 0.8086, 0.5785, 0.7844, 0.3415, 0.5098, 0.3171, 0.5098, 0.3155, 0.5, 0.3396, 0.5, 0.625, 0.8079, 0.625, 0.7835, 0.625, 0.7835, 0.625, 0.8079, 0.4199, 0.784, 0.5785, 0.7844, 0.5816, 0.8086, 0.4168, 0.8083, 0.3092, 0.5098, 0.3171, 0.5098, 0.3171, 0.518, 0.3092, 0.518, 0.3092, 0.518, 0.3171, 0.518, 0.3171, 0.5262, 0.3092, 0.5262, 0.3092, 0.5262, 0.3171, 0.5262, 0.3171, 0.5523, 0.3092, 0.5523, 0.3092, 0.5523, 0.3171, 0.5523, 0.3171, 0.5601, 0.3092, 0.5601, 0.3092, 0.5601, 0.3171, 0.5601, 0.3171, 0.585, 0.3092, 0.585, 0.3092, 0.585, 0.3171, 0.585, 0.3171, 0.5924, 0.3092, 0.5924, 0.3092, 0.5924, 0.3171, 0.5924, 0.3171, 0.6171, 0.3092, 0.6171, 0.3092, 0.625, 0.3171, 0.625, 0.3171, 0.7402, 0.3092, 0.7402, 0.3092, 0.7402, 0.3171, 0.7402, 0.3155, 0.75, 0.3078, 0.75, 0.625, 0.4342, 0.625, 0.4421, 0.5816, 0.4414, 0.5827, 0.4335, 0.4159, 0.4339, 0.5827, 0.4335, 0.5816, 0.4414, 0.4168, 0.4417, 0.3092, 0.6171, 0.3171, 0.6171, 0.3171, 0.625, 0.3092, 0.625, 0.4208, 0.7767, 0.5775, 0.7772, 0.5785, 0.7844, 0.4199, 0.784, 0.6348, 0.625, 0.6512, 0.625, 0.6512, 0.625, 0.6348, 0.625, 0.3488, 0.5098, 0.3415, 0.5098, 0.3396, 0.5, 0.3468, 0.5, 0.625, 0.7762, 0.625, 0.7835, 0.5785, 0.7844, 0.5775, 0.7772, 0.6512, 0.6171, 0.6585, 0.6171, 0.6585, 0.625, 0.6512, 0.625, 0.6512, 0.5924, 0.6585, 0.5924, 0.6585, 0.6171, 0.6512, 0.6171, 0.6512, 0.585, 0.6585, 0.585, 0.6585, 0.5924, 0.6512, 0.5924, 0.6512, 0.5601, 0.6585, 0.5601, 0.6585, 0.585, 0.6512, 0.585, 0.6512, 0.5523, 0.6585, 0.5523, 0.6585, 0.5601, 0.6512, 0.5601, 0.6512, 0.5262, 0.6585, 0.5262, 0.6585, 0.5523, 0.6512, 0.5523, 0.6512, 0.518, 0.6585, 0.518, 0.6585, 0.5262, 0.6512, 0.5262, 0.6512, 0.5098, 0.6585, 0.5098, 0.6585, 0.518, 0.6512, 0.518, 0.3171, 0.5098, 0.3415, 0.5098, 0.3415, 0.518, 0.3171, 0.518, 0.3171, 0.518, 0.3415, 0.518, 0.3415, 0.5262, 0.3171, 0.5262, 0.3171, 0.5262, 0.3415, 0.5262, 0.3415, 0.5523, 0.3171, 0.5523, 0.3171, 0.5523, 0.3415, 0.5523, 0.3415, 0.5601, 0.3171, 0.5601, 0.3171, 0.5601, 0.3415, 0.5601, 0.3415, 0.585, 0.3171, 0.585, 0.3171, 0.585, 0.3415, 0.585, 0.3415, 0.5924, 0.3171, 0.5924, 0.3171, 0.5924, 0.3415, 0.5924, 0.3415, 0.6171, 0.3171, 0.6171, 0.3171, 0.625, 0.3415, 0.625, 0.3415, 0.7402, 0.3171, 0.7402, 0.3171, 0.7402, 0.3415, 0.7402, 0.3396, 0.75, 0.3155, 0.75, 0.625, 0.4421, 0.625, 0.4665, 0.5785, 0.4656, 0.5816, 0.4414, 0.4168, 0.4417, 0.5816, 0.4414, 0.5785, 0.4656, 0.4199, 0.466, 0.3171, 0.6171, 0.3415, 0.6171, 0.3415, 0.625, 0.3171, 0.625, 0.6348, 0.5098, 0.6512, 0.5098, 0.6512, 0.518, 0.6348, 0.518, 0.6348, 0.518, 0.6512, 0.518, 0.6512, 0.5262, 0.6348, 0.5262, 0.6348, 0.5262, 0.6512, 0.5262, 0.6512, 0.5523, 0.6348, 0.5523, 0.6348, 0.5523, 0.6512, 0.5523, 0.6512, 0.5601, 0.6348, 0.5601, 0.6348, 0.5601, 0.6512, 0.5601, 0.6512, 0.585, 0.6348, 0.585, 0.6348, 0.585, 0.6512, 0.585, 0.6512, 0.5924, 0.6348, 0.5924, 0.6348, 0.5924, 0.6512, 0.5924, 0.6512, 0.6171, 0.6348, 0.6171, 0.6348, 0.6171, 0.6512, 0.6171, 0.6512, 0.625, 0.6348, 0.625, 0.625, 0.7598, 0.625, 0.7762, 0.5775, 0.7772, 0.5754, 0.7609, 0.3652, 0.5098, 0.3488, 0.5098, 0.3468, 0.5, 0.363, 0.5, 0.625, 0.7835, 0.625, 0.7762, 0.625, 0.7762, 0.625, 0.7835, 0.4228, 0.7604, 0.5754, 0.7609, 0.5775, 0.7772, 0.4208, 0.7767, 0.3415, 0.5098, 0.3488, 0.5098, 0.3488, 0.518, 0.3415, 0.518, 0.3415, 0.518, 0.3488, 0.518, 0.3488, 0.5262, 0.3415, 0.5262, 0.3415, 0.5262, 0.3488, 0.5262, 0.3488, 0.5523, 0.3415, 0.5523, 0.3415, 0.5523, 0.3488, 0.5523, 0.3488, 0.5601, 0.3415, 0.5601, 0.3415, 0.5601, 0.3488, 0.5601, 0.3488, 0.585, 0.3415, 0.585, 0.3415, 0.585, 0.3488, 0.585, 0.3488, 0.5924, 0.3415, 0.5924, 0.3415, 0.5924, 0.3488, 0.5924, 0.3488, 0.6171, 0.3415, 0.6171, 0.3415, 0.625, 0.3488, 0.625, 0.3488, 0.7402, 0.3415, 0.7402, 0.3415, 0.7402, 0.3488, 0.7402, 0.3468, 0.75, 0.3396, 0.75, 0.625, 0.4665, 0.625, 0.4738, 0.5775, 0.4728, 0.5785, 0.4656, 0.4199, 0.466, 0.5785, 0.4656, 0.5775, 0.4728, 0.4208, 0.4733, 0.3415, 0.6171, 0.3488, 0.6171, 0.3488, 0.625, 0.3415, 0.625, 0.2118, 0.6171, 0.2167, 0.6171, 0.2167, 0.625, 0.2118, 0.625, 0.4038, 0.3367, 0.5954, 0.3367, 0.5947, 0.3416, 0.4044, 0.3416, 0.625, 0.3368, 0.625, 0.3417, 0.5947, 0.3416, 0.5954, 0.3367, 0.2118, 0.7402, 0.2167, 0.7402, 0.2164, 0.75, 0.2115, 0.75, 0.2118, 0.625, 0.2167, 0.625, 0.2167, 0.7402, 0.2118, 0.7402, 0.2118, 0.5924, 0.2167, 0.5924, 0.2167, 0.6171, 0.2118, 0.6171, 0.2118, 0.585, 0.2167, 0.585, 0.2167, 0.5924, 0.2118, 0.5924, 0.2118, 0.5601, 0.2167, 0.5601, 0.2167, 0.585, 0.2118, 0.585, 0.2118, 0.5523, 0.2167, 0.5523, 0.2167, 0.5601, 0.2118, 0.5601, 0.2118, 0.5262, 0.2167, 0.5262, 0.2167, 0.5523, 0.2118, 0.5523, 0.2118, 0.518, 0.2167, 0.518, 0.2167, 0.5262, 0.2118, 0.5262, 0.2118, 0.5098, 0.2167, 0.5098, 0.2167, 0.518, 0.2118, 0.518, 0.4074, 0.8842, 0.5916, 0.8843, 0.5947, 0.9084, 0.4044, 0.9084, 0.7591, 0.625, 0.7833, 0.625, 0.7833, 0.7402, 0.7591, 0.7402, 0.2409, 0.5098, 0.2167, 0.5098, 0.2164, 0.5, 0.2403, 0.5, 0.625, 0.8841, 0.625, 0.9083, 0.5947, 0.9084, 0.5916, 0.8843, 0.7591, 0.6171, 0.7833, 0.6171, 0.7833, 0.625, 0.7591, 0.625, 0.6829, 0.6171, 0.6585, 0.6171, 0.6585, 0.6171, 0.6829, 0.6171, 0.7591, 0.585, 0.7833, 0.585, 0.7833, 0.5924, 0.7591, 0.5924, 0.6829, 0.585, 0.6585, 0.585, 0.6585, 0.585, 0.6829, 0.585, 0.7591, 0.5523, 0.7833, 0.5523, 0.7833, 0.5601, 0.7591, 0.5601, 0.7173, 0.5523, 0.6908, 0.5523, 0.6908, 0.5523, 0.7173, 0.5523, 0.7591, 0.518, 0.7833, 0.518, 0.7833, 0.5262, 0.7591, 0.5262, 0.7591, 0.5098, 0.7833, 0.5098, 0.7833, 0.518, 0.7591, 0.518, 0.7246, 0.5262, 0.7517, 0.5262, 0.7517, 0.5262, 0.7246, 0.5262, 0.7246, 0.5601, 0.7517, 0.5601, 0.7517, 0.5601, 0.7246, 0.5601, 0.7246, 0.5924, 0.7517, 0.5924, 0.7517, 0.5924, 0.7246, 0.5924, 0.6908, 0.5262, 0.7173, 0.5262, 0.7173, 0.5262, 0.6908, 0.5262, 0.6908, 0.5601, 0.7173, 0.5601, 0.7173, 0.5601, 0.6908, 0.5601, 0.6908, 0.5924, 0.7173, 0.5924, 0.7173, 0.5924, 0.6908, 0.5924, 0.6585, 0.5262, 0.6829, 0.5262, 0.6829, 0.5262, 0.6585, 0.5262, 0.6585, 0.5601, 0.6829, 0.5601, 0.6829, 0.5601, 0.6585, 0.5601, 0.6585, 0.5924, 0.6829, 0.5924, 0.6829, 0.5924, 0.6585, 0.5924, 0.7833, 0.5924, 0.7833, 0.6171, 0.7833, 0.6171, 0.7833, 0.5924, 0.7833, 0.5601, 0.7833, 0.585, 0.7833, 0.585, 0.7833, 0.5601, 0.7833, 0.5262, 0.7833, 0.5523, 0.7833, 0.5523, 0.7833, 0.5262, 0.6908, 0.585, 0.6908, 0.5601, 0.6908, 0.5601, 0.6908, 0.585, 0.7264, 0.528, 0.7498, 0.528, 0.7498, 0.5504, 0.7264, 0.5504, 0.7609, 0.562, 0.7814, 0.562, 0.7814, 0.5831, 0.7609, 0.5831, 0.7246, 0.6171, 0.7246, 0.5924, 0.7246, 0.5924, 0.7246, 0.6171, 0.7833, 0.5523, 0.7591, 0.5523, 0.7591, 0.5523, 0.7833, 0.5523, 0.7517, 0.6171, 0.7246, 0.6171, 0.7246, 0.6171, 0.7517, 0.6171, 0.7173, 0.5262, 0.7173, 0.5523, 0.7173, 0.5523, 0.7173, 0.5262, 0.6908, 0.5523, 0.6908, 0.5262, 0.6908, 0.5262, 0.6908, 0.5523, 0.6585, 0.585, 0.6585, 0.5601, 0.6585, 0.5601, 0.6585, 0.585, 0.7264, 0.562, 0.7498, 0.562, 0.7498, 0.5831, 0.7264, 0.5831, 0.7609, 0.528, 0.7814, 0.528, 0.7814, 0.5504, 0.7609, 0.5504, 0.6926, 0.528, 0.7154, 0.528, 0.7154, 0.5504, 0.6926, 0.5504, 0.7517, 0.5924, 0.7517, 0.6171, 0.7517, 0.6171, 0.7517, 0.5924, 0.6908, 0.6171, 0.6908, 0.5924, 0.6908, 0.5924, 0.6908, 0.6171, 0.7833, 0.6171, 0.7591, 0.6171, 0.7591, 0.6171, 0.7833, 0.6171, 0.7517, 0.5262, 0.7517, 0.5523, 0.7517, 0.5523, 0.7517, 0.5262, 0.7517, 0.585, 0.7246, 0.585, 0.7246, 0.585, 0.7517, 0.585, 0.7173, 0.6171, 0.6908, 0.6171, 0.6908, 0.6171, 0.7173, 0.6171, 0.6829, 0.5262, 0.6829, 0.5523, 0.6829, 0.5523, 0.6829, 0.5262, 0.6585, 0.5523, 0.6585, 0.5262, 0.6585, 0.5262, 0.6585, 0.5523, 0.7264, 0.5942, 0.7498, 0.5942, 0.7498, 0.6152, 0.7264, 0.6152, 0.6926, 0.562, 0.7154, 0.562, 0.7154, 0.5831, 0.6926, 0.5831, 0.7517, 0.5601, 0.7517, 0.585, 0.7517, 0.585, 0.7517, 0.5601, 0.6604, 0.528, 0.681, 0.528, 0.681, 0.5504, 0.6604, 0.5504, 0.7173, 0.5924, 0.7173, 0.6171, 0.7173, 0.6171, 0.7173, 0.5924, 0.7591, 0.585, 0.7591, 0.5601, 0.7591, 0.5601, 0.7591, 0.585, 0.6585, 0.6171, 0.6585, 0.5924, 0.6585, 0.5924, 0.6585, 0.6171, 0.7517, 0.5523, 0.7246, 0.5523, 0.7246, 0.5523, 0.7517, 0.5523, 0.7173, 0.585, 0.6908, 0.585, 0.6908, 0.585, 0.7173, 0.585, 0.6829, 0.5924, 0.6829, 0.6171, 0.6829, 0.6171, 0.6829, 0.5924, 0.1348, 0.6171, 0.1431, 0.6171, 0.1431, 0.625, 0.1348, 0.625, 0.6926, 0.5942, 0.7154, 0.5942, 0.7154, 0.6152, 0.6926, 0.6152, 0.6604, 0.562, 0.681, 0.562, 0.681, 0.5831, 0.6603, 0.5831, 0.7173, 0.5601, 0.7173, 0.585, 0.7173, 0.585, 0.7173, 0.5601, 0.7591, 0.5523, 0.7591, 0.5262, 0.7591, 0.5262, 0.7591, 0.5523, 0.6603, 0.5942, 0.681, 0.5942, 0.681, 0.6152, 0.6604, 0.6152, 0.7833, 0.6171, 0.7591, 0.6171, 0.7609, 0.6152, 0.7814, 0.6152, 0.7814, 0.5942, 0.7609, 0.5942, 0.7591, 0.5924, 0.7833, 0.5924, 0.7833, 0.585, 0.7591, 0.585, 0.7609, 0.5831, 0.7814, 0.5831, 0.7814, 0.562, 0.7609, 0.562, 0.7591, 0.5601, 0.7833, 0.5601, 0.7833, 0.5523, 0.7591, 0.5523, 0.7609, 0.5504, 0.7814, 0.5504, 0.7814, 0.528, 0.7609, 0.528, 0.7591, 0.5262, 0.7833, 0.5262, 0.7609, 0.5942, 0.7609, 0.6152, 0.7591, 0.6171, 0.7591, 0.5924, 0.7609, 0.562, 0.7609, 0.5831, 0.7591, 0.585, 0.7591, 0.5601, 0.7609, 0.528, 0.7609, 0.5504, 0.7591, 0.5523, 0.7591, 0.5262, 0.7517, 0.5262, 0.7517, 0.5523, 0.7498, 0.5504, 0.7498, 0.528, 0.7517, 0.5601, 0.7517, 0.585, 0.7498, 0.5831, 0.7498, 0.562, 0.7517, 0.5924, 0.7517, 0.6171, 0.7498, 0.6152, 0.7498, 0.5942, 0.7517, 0.6171, 0.7246, 0.6171, 0.7264, 0.6152, 0.7498, 0.6152, 0.7498, 0.5942, 0.7264, 0.5942, 0.7246, 0.5924, 0.7517, 0.5924, 0.7517, 0.585, 0.7246, 0.585, 0.7264, 0.5831, 0.7498, 0.5831, 0.7498, 0.562, 0.7264, 0.562, 0.7246, 0.5601, 0.7517, 0.5601, 0.7517, 0.5523, 0.7246, 0.5523, 0.7264, 0.5504, 0.7498, 0.5504, 0.7498, 0.528, 0.7264, 0.528, 0.7246, 0.5262, 0.7517, 0.5262, 0.7264, 0.5942, 0.7264, 0.6152, 0.7246, 0.6171, 0.7246, 0.5924, 0.7264, 0.562, 0.7264, 0.5831, 0.7246, 0.585, 0.7246, 0.5601, 0.7264, 0.528, 0.7264, 0.5504, 0.7246, 0.5523, 0.7246, 0.5262, 0.7173, 0.5262, 0.7173, 0.5523, 0.7154, 0.5504, 0.7154, 0.528, 0.7173, 0.5601, 0.7173, 0.585, 0.7154, 0.5831, 0.7154, 0.562, 0.7173, 0.5924, 0.7173, 0.6171, 0.7154, 0.6152, 0.7154, 0.5942, 0.7173, 0.6171, 0.6908, 0.6171, 0.6926, 0.6152, 0.7154, 0.6152, 0.7154, 0.5942, 0.6926, 0.5942, 0.6908, 0.5924, 0.7173, 0.5924, 0.7173, 0.585, 0.6908, 0.585, 0.6926, 0.5831, 0.7154, 0.5831, 0.7154, 0.562, 0.6926, 0.562, 0.6908, 0.5601, 0.7173, 0.5601, 0.7173, 0.5523, 0.6908, 0.5523, 0.6926, 0.5504, 0.7154, 0.5504, 0.7154, 0.528, 0.6926, 0.528, 0.6908, 0.5262, 0.7173, 0.5262, 0.6926, 0.5942, 0.6926, 0.6152, 0.6908, 0.6171, 0.6908, 0.5924, 0.6926, 0.562, 0.6926, 0.5831, 0.6908, 0.585, 0.6908, 0.5601, 0.6926, 0.528, 0.6926, 0.5504, 0.6908, 0.5523, 0.6908, 0.5262, 0.6829, 0.5262, 0.6829, 0.5523, 0.681, 0.5504, 0.681, 0.528, 0.6829, 0.5601, 0.6829, 0.585, 0.681, 0.5831, 0.681, 0.562, 0.6829, 0.5924, 0.6829, 0.6171, 0.681, 0.6152, 0.681, 0.5942, 0.6829, 0.6171, 0.6585, 0.6171, 0.6604, 0.6152, 0.681, 0.6152, 0.681, 0.5942, 0.6603, 0.5942, 0.6585, 0.5924, 0.6829, 0.5924, 0.6829, 0.585, 0.6585, 0.585, 0.6603, 0.5831, 0.681, 0.5831, 0.681, 0.562, 0.6604, 0.562, 0.6585, 0.5601, 0.6829, 0.5601, 0.6829, 0.5523, 0.6585, 0.5523, 0.6604, 0.5504, 0.681, 0.5504, 0.681, 0.528, 0.6604, 0.528, 0.6585, 0.5262, 0.6829, 0.5262, 0.6603, 0.5942, 0.6604, 0.6152, 0.6585, 0.6171, 0.6585, 0.5924, 0.6604, 0.562, 0.6603, 0.5831, 0.6585, 0.585, 0.6585, 0.5601, 0.6604, 0.528, 0.6604, 0.5504, 0.6585, 0.5523, 0.6585, 0.5262, 0.7833, 0.5924, 0.7833, 0.6171, 0.7814, 0.6152, 0.7814, 0.5942, 0.7833, 0.5601, 0.7833, 0.585, 0.7814, 0.5831, 0.7814, 0.562, 0.7833, 0.5262, 0.7833, 0.5523, 0.7814, 0.5504, 0.7814, 0.528, 0.7609, 0.5942, 0.7814, 0.5942, 0.7814, 0.6152, 0.7609, 0.6152, 0.3942, 0.26, 0.6054, 0.2603, 0.6043, 0.2685, 0.3953, 0.2683, 0.625, 0.2598, 0.625, 0.2681, 0.6043, 0.2685, 0.6054, 0.2603, 0.1348, 0.7402, 0.1431, 0.7402, 0.1437, 0.75, 0.1355, 0.75, 0.1348, 0.625, 0.1431, 0.625, 0.1431, 0.7402, 0.1348, 0.7402, 0.1348, 0.5924, 0.1431, 0.5924, 0.1431, 0.6171, 0.1348, 0.6171, 0.1348, 0.585, 0.1431, 0.585, 0.1431, 0.5924, 0.1348, 0.5924, 0.1348, 0.5601, 0.1431, 0.5601, 0.1431, 0.585, 0.1348, 0.585, 0.1348, 0.5523, 0.1431, 0.5523, 0.1431, 0.5601, 0.1348, 0.5601, 0.1348, 0.5262, 0.1431, 0.5262, 0.1431, 0.5523, 0.1348, 0.5523, 0.1348, 0.518, 0.1431, 0.518, 0.1431, 0.5262, 0.1348, 0.5262, 0.1348, 0.5098, 0.1431, 0.5098, 0.1431, 0.518, 0.1348, 0.518, 0.7977, 0.5098, 0.8569, 0.5098, 0.8569, 0.518, 0.7977, 0.518, 0.8, 0.5285, 0.8546, 0.5285, 0.8546, 0.55, 0.8, 0.55, 0.8569, 0.5262, 0.8569, 0.5523, 0.8569, 0.5523, 0.8569, 0.5262, 0.7977, 0.585, 0.7977, 0.5601, 0.7977, 0.5601, 0.7977, 0.585, 0.8, 0.5873, 0.8546, 0.5873, 0.8546, 0.5901, 0.8, 0.5901, 0.8569, 0.5523, 0.8569, 0.5601, 0.8569, 0.5601, 0.8569, 0.5523, 0.7977, 0.6171, 0.7977, 0.5924, 0.7977, 0.5924, 0.7977, 0.6171, 0.7977, 0.6171, 0.8569, 0.6171, 0.8569, 0.625, 0.7977, 0.625, 0.625, 0.9227, 0.625, 0.9819, 0.6043, 0.9815, 0.5966, 0.9227, 0.2023, 0.5098, 0.1431, 0.5098, 0.1437, 0.5, 0.2021, 0.5, 0.7977, 0.7402, 0.7977, 0.625, 0.7977, 0.625, 0.7977, 0.7402, 0.4026, 0.9228, 0.5966, 0.9227, 0.6043, 0.9815, 0.3953, 0.9817, 0.4031, 0.9186, 0.5961, 0.9186, 0.5966, 0.9227, 0.4026, 0.9228, 0.7936, 0.625, 0.7977, 0.625, 0.7977, 0.7402, 0.7936, 0.7402, 0.2064, 0.5098, 0.2023, 0.5098, 0.2021, 0.5, 0.2062, 0.5, 0.625, 0.9186, 0.625, 0.9227, 0.5966, 0.9227, 0.5961, 0.9186, 0.7936, 0.6171, 0.7977, 0.6171, 0.7977, 0.625, 0.7936, 0.625, 0.7936, 0.5924, 0.7977, 0.5924, 0.7977, 0.6171, 0.7936, 0.6171, 0.7936, 0.585, 0.7977, 0.585, 0.7977, 0.5924, 0.7936, 0.5924, 0.7936, 0.5601, 0.7977, 0.5601, 0.7977, 0.585, 0.7936, 0.585, 0.7936, 0.5523, 0.7977, 0.5523, 0.7977, 0.5601, 0.7936, 0.5601, 0.7936, 0.5262, 0.7977, 0.5262, 0.7977, 0.5523, 0.7936, 0.5523, 0.7936, 0.518, 0.7977, 0.518, 0.7977, 0.5262, 0.7936, 0.5262, 0.7936, 0.5098, 0.7977, 0.5098, 0.7977, 0.518, 0.7936, 0.518, 0.1431, 0.6171, 0.2023, 0.6171, 0.2023, 0.625, 0.1431, 0.625, 0.3953, 0.2683, 0.6043, 0.2685, 0.5966, 0.3273, 0.4026, 0.3272, 0.625, 0.2681, 0.625, 0.3273, 0.5966, 0.3273, 0.6043, 0.2685, 0.1431, 0.7402, 0.2023, 0.7402, 0.2021, 0.75, 0.1437, 0.75, 0.1431, 0.625, 0.2023, 0.625, 0.2023, 0.7402, 0.1431, 0.7402, 0.1431, 0.5924, 0.2023, 0.5924, 0.2023, 0.6171, 0.1431, 0.6171, 0.1431, 0.585, 0.2023, 0.585, 0.2023, 0.5924, 0.1431, 0.5924, 0.1431, 0.5601, 0.2023, 0.5601, 0.2023, 0.585, 0.1431, 0.585, 0.1431, 0.5523, 0.2023, 0.5523, 0.2023, 0.5601, 0.1431, 0.5601, 0.1431, 0.5262, 0.2023, 0.5262, 0.2023, 0.5523, 0.1431, 0.5523, 0.1431, 0.518, 0.2023, 0.518, 0.2023, 0.5262, 0.1431, 0.5262, 0.1431, 0.5098, 0.2023, 0.5098, 0.2023, 0.518, 0.1431, 0.518, 0.7977, 0.518, 0.8569, 0.518, 0.8569, 0.518, 0.7977, 0.518, 0.7977, 0.5523, 0.7977, 0.5262, 0.7977, 0.5262, 0.7977, 0.5523, 0.7977, 0.5601, 0.7977, 0.5523, 0.7977, 0.5523, 0.7977, 0.5601, 0.8, 0.5546, 0.8546, 0.5546, 0.8546, 0.5578, 0.8, 0.5578, 0.7977, 0.5924, 0.7977, 0.585, 0.7977, 0.585, 0.7977, 0.5924, 0.8569, 0.5924, 0.8569, 0.6171, 0.8569, 0.6171, 0.8569, 0.5924, 0.8, 0.5203, 0.8546, 0.5203, 0.8546, 0.5239, 0.8, 0.5239, 0.8569, 0.5601, 0.8569, 0.585, 0.8569, 0.585, 0.8569, 0.5601, 0.8, 0.5624, 0.8546, 0.5624, 0.8546, 0.5827, 0.8, 0.5827, 0.8, 0.5947, 0.8546, 0.5947, 0.8546, 0.6148, 0.8, 0.6148, 0.8569, 0.518, 0.8569, 0.5262, 0.8569, 0.5262, 0.8569, 0.518, 0.8569, 0.585, 0.8569, 0.5924, 0.8569, 0.5924, 0.8569, 0.585, 0.7882, 0.5098, 0.7936, 0.5098, 0.7936, 0.518, 0.7882, 0.518, 0.8569, 0.6171, 0.7977, 0.6171, 0.7977, 0.6171, 0.8569, 0.6171, 0.8, 0.5239, 0.8, 0.5285, 0.7977, 0.5262, 0.7977, 0.5601, 0.8, 0.5578, 0.8, 0.5624, 0.8, 0.5827, 0.8, 0.5873, 0.7977, 0.585, 0.8546, 0.5285, 0.8546, 0.5239, 0.8569, 0.5262, 0.8546, 0.5624, 0.8546, 0.5578, 0.8569, 0.5601, 0.8546, 0.5947, 0.8546, 0.5901, 0.8569, 0.5924, 0.8546, 0.5546, 0.8546, 0.55, 0.8569, 0.5523, 0.8546, 0.5873, 0.8546, 0.5827, 0.8569, 0.585, 0.8, 0.5901, 0.8, 0.5947, 0.7977, 0.5924, 0.8, 0.5546, 0.7977, 0.5523, 0.8, 0.55, 0.8, 0.5203, 0.8, 0.5239, 0.7977, 0.5262, 0.7977, 0.518, 0.8, 0.5624, 0.8, 0.5827, 0.7977, 0.585, 0.7977, 0.5601, 0.8546, 0.5285, 0.8, 0.5285, 0.8, 0.5239, 0.8546, 0.5239, 0.8546, 0.5624, 0.8, 0.5624, 0.8, 0.5578, 0.8546, 0.5578, 0.8569, 0.6171, 0.7977, 0.6171, 0.8, 0.6148, 0.8546, 0.6148, 0.8569, 0.5924, 0.8569, 0.6171, 0.8546, 0.6148, 0.8546, 0.5947, 0.8569, 0.518, 0.8569, 0.5262, 0.8546, 0.5239, 0.8546, 0.5203, 0.8569, 0.5523, 0.8569, 0.5601, 0.8546, 0.5578, 0.8546, 0.5546, 0.8569, 0.585, 0.8569, 0.5924, 0.8546, 0.5901, 0.8546, 0.5873, 0.8, 0.5873, 0.8, 0.5901, 0.7977, 0.5924, 0.7977, 0.585, 0.8, 0.5546, 0.8, 0.5578, 0.7977, 0.5601, 0.7977, 0.5523, 0.8546, 0.5947, 0.8, 0.5947, 0.8, 0.5901, 0.8546, 0.5901, 0.8546, 0.5873, 0.8, 0.5873, 0.8, 0.5827, 0.8546, 0.5827, 0.8546, 0.5546, 0.8, 0.5546, 0.8, 0.55, 0.8546, 0.55, 0.8, 0.5285, 0.8, 0.55, 0.7977, 0.5523, 0.7977, 0.5262, 0.8546, 0.5203, 0.8, 0.5203, 0.7977, 0.518, 0.8569, 0.518, 0.8, 0.5947, 0.8, 0.6148, 0.7977, 0.6171, 0.7977, 0.5924, 0.8569, 0.5262, 0.8569, 0.5523, 0.8546, 0.55, 0.8546, 0.5285, 0.8569, 0.5601, 0.8569, 0.585, 0.8546, 0.5827, 0.8546, 0.5624, 0.7977, 0.5262, 0.7977, 0.518, 0.7977, 0.518, 0.7977, 0.5262, 0.7882, 0.518, 0.7936, 0.518, 0.7936, 0.5262, 0.7882, 0.5262, 0.7977, 0.625, 0.8569, 0.625, 0.8569, 0.7402, 0.7977, 0.7402, 0.7882, 0.5523, 0.7936, 0.5523, 0.7936, 0.5601, 0.7882, 0.5601, 0.7882, 0.5523, 0.7882, 0.5262, 0.7882, 0.5262, 0.7882, 0.5523, 0.7882, 0.585, 0.7936, 0.585, 0.7936, 0.5924, 0.7882, 0.5924, 0.7882, 0.585, 0.7882, 0.5601, 0.7882, 0.5601, 0.7882, 0.585, 0.7882, 0.6171, 0.7936, 0.6171, 0.7936, 0.625, 0.7882, 0.625, 0.625, 0.9132, 0.625, 0.9186, 0.5961, 0.9186, 0.5954, 0.9133, 0.2118, 0.5098, 0.2064, 0.5098, 0.2062, 0.5, 0.2115, 0.5, 0.7882, 0.625, 0.7936, 0.625, 0.7936, 0.7402, 0.7882, 0.7402, 0.4038, 0.9133, 0.5954, 0.9133, 0.5961, 0.9186, 0.4031, 0.9186, 0.2023, 0.6171, 0.2064, 0.6171, 0.2064, 0.625, 0.2023, 0.625, 0.4026, 0.3272, 0.5966, 0.3273, 0.5961, 0.3314, 0.4031, 0.3314, 0.625, 0.3273, 0.625, 0.3314, 0.5961, 0.3314, 0.5966, 0.3273, 0.2023, 0.7402, 0.2064, 0.7402, 0.2062, 0.75, 0.2021, 0.75, 0.2023, 0.625, 0.2064, 0.625, 0.2064, 0.7402, 0.2023, 0.7402, 0.2023, 0.5924, 0.2064, 0.5924, 0.2064, 0.6171, 0.2023, 0.6171, 0.2023, 0.585, 0.2064, 0.585, 0.2064, 0.5924, 0.2023, 0.5924, 0.2023, 0.5601, 0.2064, 0.5601, 0.2064, 0.585, 0.2023, 0.585, 0.2023, 0.5523, 0.2064, 0.5523, 0.2064, 0.5601, 0.2023, 0.5601, 0.2023, 0.5262, 0.2064, 0.5262, 0.2064, 0.5523, 0.2023, 0.5523, 0.2023, 0.518, 0.2064, 0.518, 0.2064, 0.5262, 0.2023, 0.5262, 0.2023, 0.5098, 0.2064, 0.5098, 0.2064, 0.518, 0.2023, 0.518, 0.7936, 0.5262, 0.7936, 0.5523, 0.7936, 0.5523, 0.7936, 0.5262, 0.7936, 0.5601, 0.7936, 0.585, 0.7936, 0.585, 0.7936, 0.5601, 0.7936, 0.5924, 0.7936, 0.6171, 0.7936, 0.6171, 0.7936, 0.5924, 0.7888, 0.5268, 0.7929, 0.5268, 0.7929, 0.5516, 0.7888, 0.5516, 0.7882, 0.5262, 0.7936, 0.5262, 0.7936, 0.5262, 0.7882, 0.5262, 0.7882, 0.6171, 0.7882, 0.5924, 0.7882, 0.5924, 0.7882, 0.6171, 0.7882, 0.5601, 0.7936, 0.5601, 0.7936, 0.5601, 0.7882, 0.5601, 0.7888, 0.5608, 0.7929, 0.5608, 0.7929, 0.5843, 0.7888, 0.5843, 0.7882, 0.5924, 0.7936, 0.5924, 0.7936, 0.5924, 0.7882, 0.5924, 0.7888, 0.593, 0.7929, 0.593, 0.7929, 0.6164, 0.7888, 0.6164, 0.7936, 0.585, 0.7882, 0.585, 0.7882, 0.585, 0.7936, 0.585, 0.7936, 0.5523, 0.7882, 0.5523, 0.7882, 0.5523, 0.7936, 0.5523, 0.7936, 0.6171, 0.7882, 0.6171, 0.7888, 0.6164, 0.7929, 0.6164, 0.7929, 0.593, 0.7888, 0.593, 0.7882, 0.5924, 0.7936, 0.5924, 0.7936, 0.585, 0.7882, 0.585, 0.7888, 0.5843, 0.7929, 0.5843, 0.7929, 0.5608, 0.7888, 0.5608, 0.7882, 0.5601, 0.7936, 0.5601, 0.7936, 0.5523, 0.7882, 0.5523, 0.7888, 0.5516, 0.7929, 0.5516, 0.7929, 0.5268, 0.7888, 0.5268, 0.7882, 0.5262, 0.7936, 0.5262, 0.7888, 0.5268, 0.7888, 0.5516, 0.7882, 0.5523, 0.7882, 0.5262, 0.7888, 0.5608, 0.7888, 0.5843, 0.7882, 0.585, 0.7882, 0.5601, 0.7888, 0.593, 0.7888, 0.6164, 0.7882, 0.6171, 0.7882, 0.5924, 0.7936, 0.5262, 0.7936, 0.5523, 0.7929, 0.5516, 0.7929, 0.5268, 0.7936, 0.5601, 0.7936, 0.585, 0.7929, 0.5843, 0.7929, 0.5608, 0.7936, 0.5924, 0.7936, 0.6171, 0.7929, 0.6164, 0.7929, 0.593, 0.7936, 0.6171, 0.7882, 0.6171, 0.7882, 0.6171, 0.7936, 0.6171, 0.625, 0.9819, 0.625, 0.9227, 0.625, 0.9227, 0.625, 0.9819, 0.8569, 0.625, 0.8569, 0.7402, 0.8569, 0.7402, 0.8569, 0.625, 0.7977, 0.625, 0.8569, 0.625, 0.8569, 0.625, 0.7977, 0.625, 0.6585, 0.625, 0.6829, 0.625, 0.6829, 0.7402, 0.6585, 0.7402, 0.6512, 0.625, 0.6585, 0.625, 0.6585, 0.7402, 0.6512, 0.7402, 0.6348, 0.625, 0.6512, 0.625, 0.6512, 0.7402, 0.6348, 0.7402, 0.6512, 0.625, 0.6585, 0.625, 0.6585, 0.625, 0.6512, 0.625, 0.6829, 0.625, 0.6829, 0.7402, 0.6829, 0.7402, 0.6829, 0.625, 0.6585, 0.625, 0.6829, 0.625, 0.6829, 0.625, 0.6585, 0.625, 0.6348, 0.7402, 0.6348, 0.625, 0.6348, 0.625, 0.6348, 0.7402, 0.625, 0.7762, 0.625, 0.7598, 0.625, 0.7598, 0.625, 0.7762])
me_phone_box.materials.append(mat_phone)
me_phone_box.materials.append(mat_phone_accents)
me_phone_box.update()

# ---- objects
ob_phone = bpy.data.objects.new('phone', me_phone)
ob_phone_box = bpy.data.objects.new('phone-box', me_phone_box)

# ---- transforms, parenting, visibility, modifiers, constraints
ob_phone.location = (0.0, 0.0, 0.0)
ob_phone_box.location = (0.0, 0.0, 0.0)

# ---- collection membership
scene.collection.objects.link(ob_phone)
scene.collection.objects.link(ob_phone_box)

# ---- scene / render settings (as saved in the file)
scene.frame_start = 1; scene.frame_end = 250; scene.frame_set(1)
scene.render.engine = 'BLENDER_EEVEE_NEXT'
scene.cycles.sampling_pattern = 'TABULATED_SOBOL'
scene.eevee.ray_tracing_options.trace_max_roughness = 0.0
bpy.context.view_layer.update()

# ---- added for rendering (the .blend has no active camera and no usable light): camera, sun
cam_auto = bpy.data.cameras.new('AutoCamera')
cam_auto.lens = 50.0
cam_auto.sensor_width = 36.0
cam_auto.clip_end = 1000.0
ob_auto_camera = bpy.data.objects.new('AutoCamera', cam_auto)
scene.collection.objects.link(ob_auto_camera)
ob_auto_camera.location = (0.277216, -0.348684, 0.236739)
ob_auto_camera.rotation_euler = (1.09748, -7.21219e-08, 0.694738)
scene.camera = ob_auto_camera
light_auto_sun = bpy.data.lights.new('AutoSun', 'SUN')
light_auto_sun.energy = 3.0
light_auto_sun.angle = 0.0523599
ob_auto_sun = bpy.data.objects.new('AutoSun', light_auto_sun)
scene.collection.objects.link(ob_auto_sun)
ob_auto_sun.rotation_euler = (0.872665, 0.174533, 0.523599)
bpy.context.view_layer.update()
